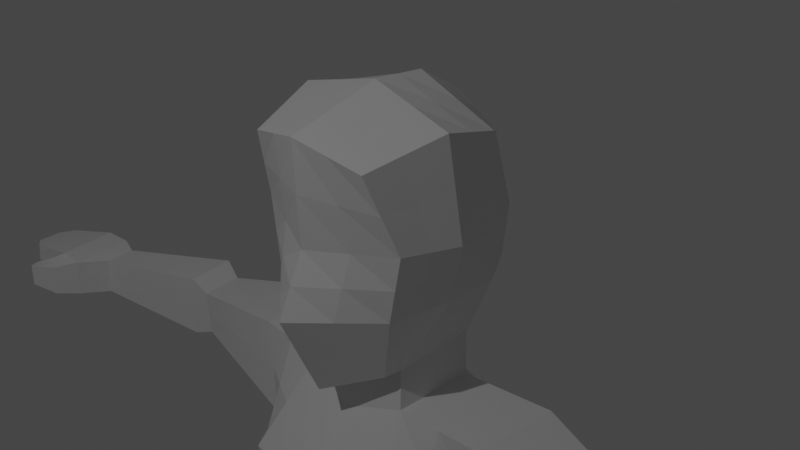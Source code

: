 # Source: Low_Poly_Character.blend  (saved by Blender 2.81.16; exported with 4.5.12 LTS)
import bpy
from mathutils import Matrix  # noqa: F401  (used for matrix-valued properties, if any)

bpy.ops.wm.read_factory_settings(use_empty=True)
scene = bpy.context.scene
scene.name = 'Scene'

# ---- collections
col_collection = bpy.data.collections.new('Collection'); scene.collection.children.link(col_collection)

# ---- materials (node trees are filled in below, after node groups)
mat_material = bpy.data.materials.new('Material')
mat_material.alpha_threshold = 0.0
mat_material.use_transparent_shadow = False
mat_material.line_color = (0.0, 0.0, 0.0, 1.0)

# ---- material node trees
mat_material.use_nodes = True; mat_material.node_tree.nodes.clear()
_N = mat_material.node_tree.nodes; _L = mat_material.node_tree.links
n0 = _N.new('ShaderNodeOutputMaterial'); n0.name = 'Material Output'; n0.location = (300, 300)
n1 = _N.new('ShaderNodeBsdfPrincipled'); n1.name = 'Principled BSDF'; n1.location = (10, 300)
n1.distribution = 'GGX'
n1.subsurface_method = 'BURLEY'
n1.inputs[2].default_value = 0.4
n1.inputs[3].default_value = 1.45
n1.inputs[27].default_value = (0.0, 0.0, 0.0, 1.0)
n1.inputs[28].default_value = 1.0
_L.new(n1.outputs[0], n0.inputs[0])
n0.is_active_output = True

# ---- world
world_world = bpy.data.worlds.new('World'); scene.world = world_world
world_world.use_nodes = True; world_world.node_tree.nodes.clear()
_N = world_world.node_tree.nodes; _L = world_world.node_tree.links
n0 = _N.new('ShaderNodeOutputWorld'); n0.name = 'World Output'; n0.location = (300, 300)
n1 = _N.new('ShaderNodeBackground'); n1.name = 'Background'; n1.location = (10, 300)
n1.inputs[0].default_value = (0.05088, 0.05088, 0.05088, 1.0)
_L.new(n1.outputs[0], n0.inputs[0])
n0.is_active_output = True
world_world.color = (0.05088, 0.05088, 0.05088)
world_world.use_sun_shadow = False
world_world.sun_shadow_jitter_overblur = 0.0

# ---- cameras
cam_camera = bpy.data.cameras.new('Camera')
cam_camera.clip_end = 100.0
cam_camera.ortho_scale = 7.314

# ---- lights
light_light = bpy.data.lights.new('Light', 'POINT')
light_light.transmission_factor = 0.0
light_light.energy = 1000.0
light_light.shadow_soft_size = 0.1
light_light.shadow_maximum_resolution = 0.006
light_light.use_absolute_resolution = True

# ---- meshes
me_cube = bpy.data.meshes.new('Cube')
me_cube.from_pydata([(0.6137, 0.7224, 0.9344), (0.5107, 0.5324, -1.086), (0.747, -1.151, 1.064), (0.5875, -0.7529, -1.287), (0.0, 0.6591, -1.136), (0.0, -1.32, 1.254), (0.0, -1.115, -1.551), (0.0, 0.824, 1.192), (0.7899, 0.7757, 0.1968), (0.7334, 0.7594, -0.3889), (0.954, -0.8786, 0.2351), (0.8245, -0.8983, -0.4992), (0.0, 1.039, 0.2049), (0.0, 1.002, -0.42), (0.0, -1.263, 0.09861), (0.0, -1.564, -0.5772), (0.9439, 0.3269, 1.14), (0.9872, -0.3239, 1.302), (0.5818, -0.5263, -1.312), (0.654, 0.3426, -1.2), (0.0, 0.4808, -1.248), (0.0, -0.7048, -1.467), (0.0, 0.2928, 1.522), (0.0, -0.3045, 1.562), (1.034, 0.2882, -0.3843), (1.034, -0.3045, -0.4102), (1.091, 0.2882, 0.1922), (1.173, -0.3045, 0.2351), (0.6723, -0.6154, -1.705), (0.7446, 0.264, -1.633), (0.0, 0.6429, -1.707), (0.0, -0.794, -1.9), (1.009, -1.213, -2.771), (0.7406, 0.9237, -2.336), (0.0, 0.8216, -2.257), (0.0, -1.372, -2.697), (1.648, -0.5024, -1.745), (1.735, 0.4613, -1.684), (1.421, -0.6266, -2.814), (1.539, 0.5046, -2.9), (0.6292, -0.8222, -5.642), (0.577, 0.7476, -5.642), (0.0, 0.8224, -5.901), (0.0, -0.919, -5.916), (1.206, -0.6202, -5.462), (1.229, 0.5111, -5.462), (1.501, 0.5068, -3.789), (0.7812, 0.8299, -3.789), (0.0, 0.7303, -3.773), (1.458, -0.6245, -3.789), (0.0, -1.325, -3.789), (0.8266, -1.155, -3.789), (5.352, -0.5109, -2.391), (5.384, -0.1313, -2.378), (5.338, -0.5524, -2.855), (5.327, -0.1824, -2.784), (3.293, 0.2608, -2.721), (3.243, -0.2814, -2.692), (3.342, 0.24, -2.136), (3.322, -0.262, -2.162), (3.599, 0.3392, -2.869), (3.645, 0.3258, -2.031), (3.597, -0.2736, -2.066), (3.558, -0.3112, -2.834), (0.5774, -0.9244, -6.78), (0.3951, 1.031, -6.703), (0.0, 1.031, -6.682), (0.0, -0.9227, -6.78), (1.403, -0.6477, -6.53), (1.437, 0.782, -6.476), (0.1142, -0.8792, -7.341), (0.1138, 1.028, -7.131), (0.0, 0.9867, -7.07), (0.0, -0.8906, -7.301), (1.448, -0.647, -7.144), (1.482, 0.7826, -7.09), (0.7136, -0.4651, -11.8), (0.7089, 0.4891, -11.69), (1.558, -0.3387, -11.83), (1.529, 0.3736, -11.7), (0.4256, 0.6592, -9.166), (0.4438, -0.5993, -8.716), (1.4, -0.5171, -8.716), (1.427, 0.4612, -9.179), (0.4445, 0.6615, -9.47), (1.487, 0.5227, -9.486), (0.6093, -0.6763, -9.453), (1.298, -0.6111, -9.453), (0.6655, -0.5274, -12.45), (0.753, 0.6963, -12.41), (1.649, -0.3719, -12.42), (1.529, 0.587, -12.42), (0.6751, -1.037, -11.67), (1.544, -0.9168, -11.68), (0.618, -1.128, -12.44), (1.649, -0.9815, -12.43), (0.7244, -1.593, -11.86), (1.462, -1.498, -11.88), (0.5997, -1.739, -12.44), (1.621, -1.602, -12.43), (0.6828, -0.5504, -12.1), (1.606, -0.4713, -12.09), (0.7337, 0.4766, -11.93), (1.532, 0.3643, -11.94), (0.6239, -1.202, -12.02), (1.599, -1.065, -12.04), (0.6381, -1.78, -12.08), (1.539, -1.656, -12.09), (5.536, -0.8936, -2.349), (5.626, -0.0716, -2.335), (5.54, -0.9202, -2.834), (5.619, -0.04321, -2.803), (5.891, -0.8959, -2.338), (5.997, -0.1157, -2.326), (5.897, -0.8959, -2.748), (5.935, -0.0993, -2.683), (6.729, -0.882, -2.527), (6.782, -0.2749, -2.521), (6.718, -0.9055, -2.76), (6.777, -0.2538, -2.724), (5.72, -1.175, -2.402), (5.719, -1.183, -2.805), (5.994, -1.046, -2.4), (6.022, -1.054, -2.817), (6.082, -1.32, -2.454), (6.081, -1.325, -2.748), (6.178, -1.194, -2.482), (6.219, -1.184, -2.728), (6.956, -0.7638, -2.583), (6.985, -0.4315, -2.579), (6.95, -0.7767, -2.71), (6.953, -0.3418, -2.69), (0.622, 0.6459, -0.7376), (0.706, -0.8256, -0.8933), (0.8671, -0.7373, 1.183), (0.2938, -0.9337, -1.419), (0.3068, 0.7732, 1.063), (0.5824, 0.4375, -1.143), (0.2554, 0.5957, -1.111), (0.3735, -1.236, 1.159), (0.0, 0.8303, -0.7779), (0.0, -0.9097, -1.509), (0.0, -1.339, -1.064), (0.0, -0.8125, 1.408), (0.7018, 0.749, 0.5656), (0.7616, 0.7675, -0.09606), (0.8505, -1.015, 0.6494), (0.8892, -0.8885, -0.1321), (0.0, 0.9316, 0.6985), (0.0, 1.02, -0.1076), (0.0, -1.292, 0.6765), (0.0, -1.414, -0.2393), (0.4123, -1.231, -0.5382), (0.477, -1.071, 0.1668), (0.3667, 0.8805, -0.4045), (0.3949, 0.9074, 0.2009), (0.9294, -0.6014, -0.4547), (1.063, -0.5916, 0.2351), (0.7788, 0.5246, 1.037), (0.9656, 0.001476, 1.221), (0.5847, -0.6396, -1.3), (0.6179, -0.09186, -1.256), (0.0, 0.5699, -1.192), (0.6271, -0.5709, -1.508), (0.0, 0.5584, 1.357), (0.0, -0.00586, 1.542), (0.8838, 0.5238, -0.3866), (1.034, -0.008138, -0.3973), (0.9403, 0.532, 0.1945), (1.132, -0.008138, 0.2136), (1.062, 0.2882, -0.09606), (1.103, -0.3045, -0.08756), (0.8441, 0.3154, -0.7922), (0.808, -0.4154, -0.8612), (0.472, 0.3098, 1.331), (0.4936, -0.3142, 1.432), (1.017, 0.3076, 0.6659), (1.08, -0.3142, 0.7688), (0.327, 0.4117, -1.224), (0.2909, -0.6156, -1.39), (0.7084, -0.1757, -1.669), (0.3723, 0.4535, -1.67), (0.3362, -0.7047, -1.802), (0.6993, 0.3033, -1.416), (0.0, 0.5619, -1.478), (0.0, -0.7494, -1.684), (1.365, 0.5089, -4.625), (0.3703, 0.8726, -2.296), (0.5045, -1.293, -2.734), (0.7426, 0.5939, -1.984), (0.0, 0.7323, -1.982), (0.8407, -0.9145, -2.238), (0.0, -1.083, -2.299), (1.691, -0.02055, -1.715), (1.48, -0.061, -2.857), (1.637, 0.483, -2.292), (1.534, -0.5645, -2.279), (1.215, -0.9201, -2.793), (1.16, -0.5589, -1.725), (1.24, 0.3627, -1.659), (1.14, 0.7142, -2.618), (0.6033, -0.8733, -6.211), (1.333, 0.6465, -5.969), (0.2885, 0.785, -5.771), (0.3146, -0.8706, -5.779), (1.218, -0.05459, -5.462), (0.9175, -0.7212, -5.552), (0.9033, 0.6293, -5.552), (0.7609, 0.8768, -3.062), (0.0, 0.7759, -3.015), (1.332, -0.6224, -4.625), (0.0, -1.122, -4.852), (0.9178, -1.184, -3.28), (1.52, 0.5057, -3.344), (0.6791, 0.7888, -4.715), (0.0, 0.7764, -4.837), (1.439, -0.6256, -3.301), (0.0, -1.348, -3.243), (0.7279, -0.9888, -4.715), (1.143, -0.8899, -3.789), (0.4133, -1.24, -3.789), (1.479, -0.05883, -3.789), (1.141, 0.6684, -3.789), (0.3906, 0.7801, -3.781), (5.368, -0.3211, -2.384), (5.332, -0.3674, -2.819), (5.355, -0.1568, -2.581), (5.345, -0.5316, -2.623), (4.463, 0.07839, -2.826), (2.332, -0.454, -2.753), (4.514, 0.09726, -2.204), (4.474, -0.3923, -2.228), (2.416, 0.3827, -2.81), (3.401, -0.2963, -2.763), (2.538, 0.3507, -1.91), (2.485, -0.3822, -1.953), (3.283, -0.2717, -2.427), (3.332, -0.01099, -2.149), (3.318, 0.2504, -2.428), (3.268, -0.01031, -2.706), (3.446, 0.3, -2.795), (3.493, 0.2829, -2.083), (3.459, -0.2678, -2.114), (4.448, -0.4318, -2.844), (3.577, -0.2924, -2.45), (3.621, 0.0261, -2.048), (3.622, 0.3325, -2.45), (3.578, 0.01396, -2.851), (0.2545, 1.029, -6.917), (1.46, 0.7823, -6.783), (0.1975, 1.031, -6.692), (0.2887, -0.9235, -6.78), (1.42, 0.06717, -6.503), (0.9902, -0.786, -6.655), (0.9162, 0.9064, -6.589), (1.304, -0.6339, -5.996), (0.0, -0.9209, -6.348), (0.4861, 0.8892, -6.172), (0.0, 0.9267, -6.291), (0.114, 0.07422, -7.236), (0.0, 0.04808, -7.186), (0.05692, 1.007, -7.1), (0.05712, -0.8849, -7.321), (1.465, 0.0678, -7.117), (0.7812, -0.7631, -7.243), (0.7981, 0.9051, -7.11), (0.0, 1.009, -6.876), (0.3458, -0.9018, -7.06), (1.426, -0.6473, -6.837), (0.0, -0.9066, -7.04), (0.7112, 0.01201, -11.75), (1.544, 0.01744, -11.76), (1.136, -0.4019, -11.82), (1.119, 0.4314, -11.7), (0.5767, 0.5753, -10.58), (0.279, -0.7393, -8.028), (1.424, -0.5821, -7.93), (1.508, 0.4482, -10.59), (0.2697, 0.8434, -8.148), (0.5266, -0.6378, -9.085), (1.349, -0.5641, -9.085), (1.455, 0.6219, -8.135), (1.414, -0.02796, -8.948), (0.9263, 0.5602, -9.173), (0.9221, -0.5582, -8.716), (0.4347, 0.02995, -8.941), (0.435, 0.6604, -9.318), (1.457, 0.4919, -9.333), (0.6615, -0.5707, -10.63), (1.428, -0.4749, -10.64), (1.392, -0.04418, -9.469), (0.9658, 0.5921, -9.478), (0.9535, -0.6437, -9.453), (0.5269, -0.007387, -9.462), (0.7093, 0.08444, -12.43), (1.589, 0.1076, -12.42), (1.157, -0.4496, -12.44), (1.141, 0.6416, -12.42), (0.6742, -0.5389, -12.28), (1.582, -0.405, -11.96), (0.7433, 0.5864, -12.17), (1.53, 0.4757, -12.18), (1.11, -0.9768, -11.68), (1.134, -1.055, -12.43), (0.6209, -1.165, -12.23), (1.572, -0.9909, -11.86), (0.6944, -0.751, -11.74), (1.551, -0.6277, -11.75), (1.649, -0.6767, -12.42), (0.6418, -0.8275, -12.45), (1.093, -1.546, -11.87), (1.11, -1.67, -12.43), (0.6189, -1.76, -12.26), (1.501, -1.577, -11.98), (1.503, -1.207, -11.78), (1.635, -1.292, -12.43), (0.6088, -1.433, -12.44), (0.6998, -1.315, -11.76), (0.6982, -0.5078, -11.95), (1.628, -0.4216, -12.25), (0.7213, 0.4829, -11.81), (1.53, 0.3689, -11.82), (0.6495, -1.12, -11.85), (1.624, -1.023, -12.23), (0.6813, -1.687, -11.97), (1.58, -1.629, -12.26), (0.631, -1.491, -12.05), (1.089, -1.718, -12.08), (0.6533, -0.8763, -12.06), (1.603, -0.7682, -12.06), (1.569, -1.361, -12.06), (1.569, -0.05353, -12.01), (1.133, 0.4205, -11.94), (0.7082, -0.03689, -12.02), (5.581, -0.4826, -2.342), (5.58, -0.4817, -2.818), (5.622, -0.05741, -2.569), (5.538, -0.9069, -2.591), (5.505, -0.1015, -2.356), (5.473, -0.1128, -2.793), (5.444, -0.7022, -2.37), (5.439, -0.7363, -2.844), (5.944, -0.5058, -2.332), (5.916, -0.4976, -2.716), (5.966, -0.1075, -2.505), (5.894, -0.8959, -2.543), (5.811, -0.09364, -2.331), (5.777, -0.07126, -2.743), (5.713, -0.8947, -2.343), (5.719, -0.908, -2.791), (6.755, -0.5785, -2.524), (6.748, -0.5797, -2.742), (6.779, -0.2644, -2.622), (6.724, -0.8938, -2.643), (6.308, -0.9007, -2.754), (6.31, -0.8889, -2.433), (6.356, -0.1766, -2.704), (6.389, -0.1953, -2.423), (5.72, -1.179, -2.603), (6.008, -1.05, -2.609), (5.857, -1.111, -2.401), (5.871, -1.118, -2.811), (5.959, -0.9751, -2.783), (5.63, -1.051, -2.819), (5.942, -0.9711, -2.369), (5.628, -1.034, -2.375), (6.082, -1.322, -2.601), (6.199, -1.189, -2.605), (6.13, -1.257, -2.468), (6.15, -1.255, -2.738), (5.901, -1.247, -2.428), (6.086, -1.12, -2.441), (5.9, -1.254, -2.776), (6.12, -1.119, -2.773), (6.97, -0.5976, -2.581), (6.951, -0.5593, -2.7), (6.969, -0.3866, -2.635), (6.953, -0.7702, -2.646), (6.883, -0.3532, -2.55), (6.865, -0.2978, -2.707), (6.842, -0.8229, -2.555), (6.834, -0.8411, -2.735), (6.849, -0.5695, -2.721), (6.838, -0.832, -2.645), (6.863, -0.5881, -2.552), (6.961, -0.5784, -2.641), (6.103, -1.12, -2.607), (6.01, -1.187, -2.774), (5.901, -1.251, -2.602), (6.14, -1.256, -2.603), (5.785, -1.003, -2.372), (5.629, -1.043, -2.597), (5.951, -0.9731, -2.576), (5.993, -1.184, -2.435), (6.35, -0.5421, -2.428), (6.373, -0.1859, -2.564), (6.332, -0.5386, -2.729), (6.874, -0.3255, -2.629), (5.748, -0.4896, -2.767), (5.795, -1.013, -2.801), (5.762, -0.4942, -2.337), (6.309, -0.8948, -2.593), (5.456, -0.4245, -2.819), (5.441, -0.7193, -2.607), (5.474, -0.4019, -2.363), (5.794, -0.08245, -2.537), (0.7097, -0.01244, -11.88), (1.126, 0.4259, -11.82), (1.556, -0.01804, -11.89), (1.602, -1.326, -12.24), (1.626, -0.7225, -12.24), (0.6739, -0.8136, -11.9), (1.091, -1.632, -11.98), (0.6654, -1.403, -11.91), (1.101, -1.261, -11.77), (0.6199, -1.462, -12.25), (1.122, -1.362, -12.43), (1.1, -1.694, -12.26), (1.146, -0.7521, -12.43), (0.6475, -0.8519, -12.25), (1.577, -0.698, -11.91), (1.536, -1.284, -11.92), (1.579, 0.02701, -12.22), (1.137, 0.5311, -12.18), (0.7087, 0.02378, -12.22), (1.149, 0.096, -12.43), (0.4808, 0.01128, -9.201), (0.9378, -0.6009, -9.085), (0.9461, 0.5761, -9.325), (1.403, -0.03607, -9.209), (0.2744, 0.05209, -8.088), (0.8517, -0.6607, -7.979), (0.8622, 0.7327, -8.141), (1.44, 0.01992, -8.032), (1.468, -0.01337, -10.62), (1.042, 0.5117, -10.59), (1.045, -0.5228, -10.63), (1.123, -0.6894, -11.75), (1.443, 0.06748, -6.81), (0.8572, 0.9058, -6.85), (0.1729, -0.9042, -7.05), (0.6191, 0.002314, -10.6), (0.05702, 0.06115, -7.211), (0.243, 0.908, -6.232), (1.319, 0.00629, -5.983), (0.9097, 0.7679, -6.071), (0.1272, 1.019, -6.896), (0.8857, -0.7746, -6.949), (3.423, 0.001829, -2.779), (3.47, 0.2915, -2.439), (3.476, 0.007555, -2.099), (3.43, -0.2821, -2.438), (2.374, -0.03565, -2.782), (2.477, 0.3667, -2.36), (2.512, -0.01577, -1.932), (2.408, -0.4181, -2.353), (4.461, -0.412, -2.536), (4.494, -0.1475, -2.216), (4.489, 0.08783, -2.515), (5.489, -0.1071, -2.575), (0.3804, 0.8264, -3.039), (1.14, 0.6913, -3.203), (1.48, -0.05991, -3.323), (0.4589, -1.266, -3.261), (1.179, -0.905, -3.291), (1.03, -0.8056, -4.67), (0.364, -1.055, -4.784), (1.349, -0.05671, -4.625), (0.9539, -0.7536, -6.104), (0.3017, -0.8971, -6.279), (1.2, -0.09813, -1.692), (1.022, 0.6489, -4.67), (1.19, 0.5384, -2.138), (4.455, -0.1767, -2.835), (0.4203, -0.9987, -2.268), (1.187, -0.7395, -2.259), (0.3396, 0.7826, -4.776), (0.3135, -0.6601, -1.596), (0.6632, -0.1338, -1.462), (0.3713, 0.6631, -1.983), (0.3496, 0.4326, -1.447), (0.2912, 0.5037, -1.167), (1.049, -0.003331, 0.7173), (0.8595, 0.5283, 0.6157), (0.4828, -0.002192, 1.382), (0.3894, 0.5415, 1.197), (0.826, -0.05, -0.8267), (0.7331, 0.4807, -0.7649), (1.083, -0.008138, -0.09181), (0.912, 0.5279, -0.09606), (0.9963, -0.5965, -0.1098), (0.757, -0.6205, -0.8772), (0.3808, 0.8939, -0.1018), (0.311, 0.7381, -0.7577), (0.4446, -1.151, -0.1857), (0.353, -1.083, -0.9788), (0.4335, -0.7749, 1.296), (0.4252, -1.153, 0.6629), (0.3509, 0.8403, 0.632), (0.9652, -0.6644, 0.7091), (0.2923, -0.7746, -1.405)], [], [(500, 160, 3, 135), (499, 134, 2, 146), (498, 136, 0, 144), (497, 139, 5, 150), (496, 143, 5, 139), (495, 152, 15, 142), (494, 153, 14, 151), (493, 154, 9, 132), (492, 155, 8, 145), (491, 156, 11, 133), (490, 157, 10, 147), (489, 168, 26, 170), (488, 169, 27, 171), (487, 166, 24, 172), (486, 167, 25, 173), (485, 164, 22, 174), (484, 165, 23, 175), (483, 158, 16, 176), (482, 159, 17, 177), (481, 137, 19, 178), (480, 183, 29, 181), (479, 189, 33, 187), (478, 163, 28, 180), (477, 185, 31, 182), (476, 214, 41, 203), (475, 197, 38, 196), (474, 192, 35, 188), (473, 228, 55, 225), (472, 199, 37, 195), (471, 186, 45, 207), (470, 198, 36, 193), (469, 256, 67, 251), (468, 201, 64, 253), (467, 210, 44, 205), (466, 211, 43, 204), (465, 218, 40, 206), (464, 212, 51, 219), (463, 217, 50, 220), (462, 216, 49, 221), (461, 213, 46, 222), (460, 208, 47, 223), (459, 338, 109, 336), (458, 230, 53, 226), (457, 231, 52, 224), (456, 243, 54, 227), (455, 229, 57, 236), (454, 235, 59, 237), (453, 234, 58, 238), (452, 232, 56, 239), (451, 233, 63, 244), (450, 242, 62, 245), (449, 241, 61, 246), (448, 240, 60, 247), (447, 267, 70, 264), (446, 248, 71, 261), (445, 202, 69, 254), (444, 255, 68, 252), (443, 257, 65, 250), (442, 259, 70, 262), (441, 274, 77, 270), (440, 269, 73, 262), (439, 249, 75, 265), (438, 268, 74, 263), (437, 306, 92, 302), (436, 288, 76, 272), (435, 277, 79, 273), (434, 289, 78, 271), (433, 276, 82, 282), (432, 281, 83, 283), (431, 275, 81, 284), (430, 278, 80, 285), (429, 280, 87, 290), (428, 287, 85, 291), (427, 279, 86, 292), (426, 286, 84, 293), (425, 297, 91, 295), (424, 300, 89, 294), (423, 301, 91, 297), (422, 319, 90, 295), (421, 314, 97, 313), (420, 307, 93, 305), (419, 309, 94, 304), (418, 308, 95, 303), (417, 312, 98, 311), (416, 315, 99, 311), (415, 316, 98, 312), (414, 317, 96, 310), (413, 326, 106, 324), (412, 324, 106, 327), (411, 328, 104, 322), (410, 329, 105, 323), (409, 330, 107, 325), (408, 299, 101, 331), (407, 321, 103, 332), (406, 320, 102, 333), (405, 346, 113, 344), (404, 340, 108, 334), (403, 341, 110, 337), (402, 339, 111, 335), (401, 354, 118, 353), (400, 348, 112, 342), (399, 362, 123, 361), (398, 347, 115, 343), (397, 378, 129, 376), (396, 356, 119, 351), (395, 357, 117, 352), (394, 355, 116, 350), (393, 370, 124, 368), (392, 364, 122, 359), (391, 363, 121, 358), (390, 365, 120, 360), (389, 369, 127, 367), (388, 372, 125, 366), (387, 373, 127, 369), (386, 371, 126, 367), (385, 377, 130, 375), (384, 380, 128, 374), (383, 381, 130, 377), (382, 379, 131, 375), (381, 382, 375, 130), (118, 351, 382, 381), (351, 119, 379, 382), (380, 383, 377, 128), (116, 353, 383, 380), (353, 118, 381, 383), (378, 384, 374, 129), (117, 350, 384, 378), (350, 116, 380, 384), (376, 385, 375, 131), (129, 374, 385, 376), (374, 128, 377, 385), (373, 386, 367, 127), (123, 359, 386, 373), (359, 122, 371, 386), (372, 387, 369, 125), (121, 361, 387, 372), (361, 123, 373, 387), (370, 388, 366, 124), (120, 358, 388, 370), (358, 121, 372, 388), (368, 389, 367, 126), (124, 366, 389, 368), (366, 125, 369, 389), (364, 390, 360, 122), (112, 348, 390, 364), (348, 108, 365, 390), (365, 391, 358, 120), (108, 337, 391, 365), (337, 110, 363, 391), (362, 392, 359, 123), (114, 345, 392, 362), (345, 112, 364, 392), (371, 393, 368, 126), (122, 360, 393, 371), (360, 120, 370, 393), (357, 394, 350, 117), (113, 342, 394, 357), (342, 112, 355, 394), (356, 395, 352, 119), (115, 344, 395, 356), (344, 113, 357, 395), (354, 396, 351, 118), (114, 343, 396, 354), (343, 115, 356, 396), (379, 397, 376, 131), (119, 352, 397, 379), (352, 117, 378, 397), (349, 398, 343, 114), (110, 335, 398, 349), (335, 111, 347, 398), (363, 399, 361, 121), (110, 349, 399, 363), (349, 114, 362, 399), (346, 400, 342, 113), (109, 334, 400, 346), (334, 108, 348, 400), (355, 401, 353, 116), (112, 345, 401, 355), (345, 114, 354, 401), (341, 402, 335, 110), (54, 225, 402, 341), (225, 55, 339, 402), (340, 403, 337, 108), (52, 227, 403, 340), (227, 54, 341, 403), (338, 404, 334, 109), (53, 224, 404, 338), (224, 52, 340, 404), (347, 405, 344, 115), (111, 336, 405, 347), (336, 109, 346, 405), (318, 406, 333, 100), (76, 270, 406, 318), (270, 77, 320, 406), (320, 407, 332, 102), (77, 273, 407, 320), (273, 79, 321, 407), (321, 408, 331, 103), (79, 271, 408, 321), (271, 78, 299, 408), (315, 409, 325, 99), (95, 323, 409, 315), (323, 105, 330, 409), (308, 410, 323, 95), (90, 319, 410, 308), (319, 101, 329, 410), (306, 411, 322, 92), (76, 318, 411, 306), (318, 100, 328, 411), (313, 412, 327, 107), (97, 310, 412, 313), (310, 96, 324, 412), (317, 413, 324, 96), (92, 322, 413, 317), (322, 104, 326, 413), (314, 414, 310, 97), (93, 302, 414, 314), (302, 92, 317, 414), (326, 415, 312, 106), (104, 304, 415, 326), (304, 94, 316, 415), (316, 416, 311, 98), (94, 303, 416, 316), (303, 95, 315, 416), (325, 417, 311, 99), (107, 327, 417, 325), (327, 106, 312, 417), (309, 418, 303, 94), (88, 296, 418, 309), (296, 90, 308, 418), (328, 419, 304, 104), (100, 298, 419, 328), (298, 88, 309, 419), (329, 420, 305, 105), (101, 299, 420, 329), (299, 78, 307, 420), (330, 421, 313, 107), (105, 305, 421, 330), (305, 93, 314, 421), (301, 422, 295, 91), (103, 331, 422, 301), (331, 101, 319, 422), (300, 423, 297, 89), (102, 332, 423, 300), (332, 103, 301, 423), (298, 424, 294, 88), (100, 333, 424, 298), (333, 102, 300, 424), (296, 425, 295, 90), (88, 294, 425, 296), (294, 89, 297, 425), (279, 426, 293, 86), (81, 285, 426, 279), (285, 80, 286, 426), (280, 427, 292, 87), (82, 284, 427, 280), (284, 81, 279, 427), (286, 428, 291, 84), (80, 283, 428, 286), (283, 83, 287, 428), (287, 429, 290, 85), (83, 282, 429, 287), (282, 82, 280, 429), (275, 430, 285, 81), (70, 259, 430, 275), (259, 71, 278, 430), (276, 431, 284, 82), (74, 264, 431, 276), (264, 70, 275, 431), (278, 432, 283, 80), (71, 265, 432, 278), (265, 75, 281, 432), (281, 433, 282, 83), (75, 263, 433, 281), (263, 74, 276, 433), (277, 434, 271, 79), (85, 290, 434, 277), (290, 87, 289, 434), (274, 435, 273, 77), (84, 291, 435, 274), (291, 85, 277, 435), (289, 436, 272, 78), (87, 292, 436, 289), (292, 86, 288, 436), (307, 437, 302, 93), (78, 272, 437, 307), (272, 76, 306, 437), (249, 438, 263, 75), (69, 252, 438, 249), (252, 68, 268, 438), (248, 439, 265, 71), (65, 254, 439, 248), (254, 69, 249, 439), (267, 440, 262, 70), (64, 251, 440, 267), (251, 67, 269, 440), (288, 441, 270, 76), (86, 293, 441, 288), (293, 84, 274, 441), (260, 442, 262, 73), (72, 261, 442, 260), (261, 71, 259, 442), (258, 443, 250, 66), (42, 203, 443, 258), (203, 41, 257, 443), (202, 444, 252, 69), (45, 205, 444, 202), (205, 44, 255, 444), (257, 445, 254, 65), (41, 207, 445, 257), (207, 45, 202, 445), (266, 446, 261, 72), (66, 250, 446, 266), (250, 65, 248, 446), (268, 447, 264, 74), (68, 253, 447, 268), (253, 64, 267, 447), (233, 448, 247, 63), (57, 239, 448, 233), (239, 56, 240, 448), (240, 449, 246, 60), (56, 238, 449, 240), (238, 58, 241, 449), (241, 450, 245, 61), (58, 237, 450, 241), (237, 59, 242, 450), (242, 451, 244, 62), (59, 236, 451, 242), (236, 57, 233, 451), (229, 452, 239, 57), (38, 194, 452, 229), (194, 39, 232, 452), (232, 453, 238, 56), (39, 195, 453, 232), (195, 37, 234, 453), (234, 454, 237, 58), (37, 193, 454, 234), (193, 36, 235, 454), (235, 455, 236, 59), (36, 196, 455, 235), (196, 38, 229, 455), (231, 456, 227, 52), (62, 244, 456, 231), (244, 63, 243, 456), (230, 457, 224, 53), (61, 245, 457, 230), (245, 62, 231, 457), (228, 458, 226, 55), (60, 246, 458, 228), (246, 61, 230, 458), (339, 459, 336, 111), (55, 226, 459, 339), (226, 53, 338, 459), (209, 460, 223, 48), (34, 187, 460, 209), (187, 33, 208, 460), (208, 461, 222, 47), (33, 200, 461, 208), (200, 39, 213, 461), (213, 462, 221, 46), (39, 194, 462, 213), (194, 38, 216, 462), (212, 463, 220, 51), (32, 188, 463, 212), (188, 35, 217, 463), (216, 464, 219, 49), (38, 197, 464, 216), (197, 32, 212, 464), (210, 465, 206, 44), (49, 219, 465, 210), (219, 51, 218, 465), (218, 466, 204, 40), (51, 220, 466, 218), (220, 50, 211, 466), (186, 467, 205, 45), (46, 221, 467, 186), (221, 49, 210, 467), (255, 468, 253, 68), (44, 206, 468, 255), (206, 40, 201, 468), (201, 469, 251, 64), (40, 204, 469, 201), (204, 43, 256, 469), (199, 470, 193, 37), (29, 180, 470, 199), (180, 28, 198, 470), (214, 471, 207, 41), (47, 222, 471, 214), (222, 46, 186, 471), (200, 472, 195, 39), (33, 189, 472, 200), (189, 29, 199, 472), (243, 473, 225, 54), (63, 247, 473, 243), (247, 60, 228, 473), (191, 474, 188, 32), (28, 182, 474, 191), (182, 31, 192, 474), (198, 475, 196, 36), (28, 191, 475, 198), (191, 32, 197, 475), (215, 476, 203, 42), (48, 223, 476, 215), (223, 47, 214, 476), (163, 477, 182, 28), (18, 179, 477, 163), (179, 21, 185, 477), (183, 478, 180, 29), (19, 161, 478, 183), (161, 18, 163, 478), (190, 479, 187, 34), (30, 181, 479, 190), (181, 29, 189, 479), (184, 480, 181, 30), (20, 178, 480, 184), (178, 19, 183, 480), (162, 481, 178, 20), (4, 138, 481, 162), (138, 1, 137, 481), (169, 482, 177, 27), (26, 176, 482, 169), (176, 16, 159, 482), (168, 483, 176, 26), (8, 144, 483, 168), (144, 0, 158, 483), (159, 484, 175, 17), (16, 174, 484, 159), (174, 22, 165, 484), (158, 485, 174, 16), (0, 136, 485, 158), (136, 7, 164, 485), (161, 486, 173, 18), (19, 172, 486, 161), (172, 24, 167, 486), (137, 487, 172, 19), (1, 132, 487, 137), (132, 9, 166, 487), (167, 488, 171, 25), (24, 170, 488, 167), (170, 26, 169, 488), (166, 489, 170, 24), (9, 145, 489, 166), (145, 8, 168, 489), (156, 490, 147, 11), (25, 171, 490, 156), (171, 27, 157, 490), (160, 491, 133, 3), (18, 173, 491, 160), (173, 25, 156, 491), (154, 492, 145, 9), (13, 149, 492, 154), (149, 12, 155, 492), (138, 493, 132, 1), (4, 140, 493, 138), (140, 13, 154, 493), (152, 494, 151, 15), (11, 147, 494, 152), (147, 10, 153, 494), (135, 495, 142, 6), (3, 133, 495, 135), (133, 11, 152, 495), (134, 496, 139, 2), (17, 175, 496, 134), (175, 23, 143, 496), (153, 497, 150, 14), (10, 146, 497, 153), (146, 2, 139, 497), (155, 498, 144, 8), (12, 148, 498, 155), (148, 7, 136, 498), (157, 499, 146, 10), (27, 177, 499, 157), (177, 17, 134, 499), (141, 500, 135, 6), (21, 179, 500, 141), (179, 18, 160, 500)])
_uv = me_cube.uv_layers.new(name='UVMap')
_uv.uv.foreach_set('vector', [0.3125, 0.7083, 0.375, 0.7083, 0.375, 0.75, 0.3125, 0.75, 0.5715, 0.7083, 0.625, 0.7083, 0.625, 0.75, 0.5715, 0.75, 0.5715, 0.4375, 0.625, 0.4375, 0.625, 0.5, 0.5715, 0.5, 0.5715, 0.8125, 0.625, 0.8125, 0.625, 0.875, 0.5715, 0.875, 0.6875, 0.7083, 0.75, 0.7083, 0.75, 0.75, 0.6875, 0.75, 0.4167, 0.8125, 0.4583, 0.8125, 0.4583, 0.875, 0.4167, 0.875, 0.4881, 0.8125, 0.5179, 0.8125, 0.5179, 0.875, 0.4881, 0.875, 0.4167, 0.4375, 0.4583, 0.4375, 0.4583, 0.5, 0.4167, 0.5, 0.4881, 0.4375, 0.5179, 0.4375, 0.5179, 0.5, 0.4881, 0.5, 0.4167, 0.7083, 0.4583, 0.7083, 0.4583, 0.75, 0.4167, 0.75, 0.4881, 0.7083, 0.5179, 0.7083, 0.5179, 0.75, 0.4881, 0.75, 0.4881, 0.5417, 0.5179, 0.5417, 0.5179, 0.5833, 0.4881, 0.5833, 0.4881, 0.625, 0.5179, 0.625, 0.5179, 0.6667, 0.4881, 0.6667, 0.4167, 0.5417, 0.4583, 0.5417, 0.4583, 0.5833, 0.4167, 0.5833, 0.4167, 0.625, 0.4583, 0.625, 0.4583, 0.6667, 0.4167, 0.6667, 0.6875, 0.5417, 0.75, 0.5417, 0.75, 0.5833, 0.6875, 0.5833, 0.6875, 0.625, 0.75, 0.625, 0.75, 0.6667, 0.6875, 0.6667, 0.5715, 0.5417, 0.625, 0.5417, 0.625, 0.5833, 0.5715, 0.5833, 0.5715, 0.625, 0.625, 0.625, 0.625, 0.6667, 0.5715, 0.6667, 0.3125, 0.5417, 0.375, 0.5417, 0.375, 0.5833, 0.3125, 0.5833, 0.3125, 0.5833, 0.375, 0.5833, 0.375, 0.5833, 0.3125, 0.5833, 0.3125, 0.5833, 0.375, 0.5833, 0.375, 0.5833, 0.3125, 0.5833, 0.375, 0.625, 0.375, 0.6667, 0.375, 0.6667, 0.375, 0.625, 0.3125, 0.6667, 0.25, 0.6667, 0.25, 0.6667, 0.3125, 0.6667, 0.3125, 0.5833, 0.375, 0.5833, 0.375, 0.5833, 0.3125, 0.5833, 0.375, 0.6667, 0.375, 0.6667, 0.375, 0.6667, 0.375, 0.6667, 0.3125, 0.6667, 0.25, 0.6667, 0.25, 0.6667, 0.3125, 0.6667, 0.375, 0.625, 0.375, 0.5833, 0.375, 0.5833, 0.375, 0.625, 0.375, 0.5833, 0.375, 0.5833, 0.375, 0.5833, 0.375, 0.5833, 0.375, 0.5833, 0.375, 0.5833, 0.375, 0.5833, 0.375, 0.5833, 0.375, 0.625, 0.375, 0.6667, 0.375, 0.6667, 0.375, 0.625, 0.3125, 0.6667, 0.25, 0.6667, 0.25, 0.6667, 0.3125, 0.6667, 0.375, 0.6667, 0.375, 0.6667, 0.375, 0.6667, 0.375, 0.6667, 0.375, 0.625, 0.375, 0.6667, 0.375, 0.6667, 0.375, 0.625, 0.3125, 0.6667, 0.25, 0.6667, 0.25, 0.6667, 0.3125, 0.6667, 0.375, 0.6667, 0.375, 0.6667, 0.375, 0.6667, 0.375, 0.6667, 0.375, 0.6667, 0.375, 0.6667, 0.375, 0.6667, 0.375, 0.6667, 0.3125, 0.6667, 0.25, 0.6667, 0.25, 0.6667, 0.3125, 0.6667, 0.375, 0.625, 0.375, 0.6667, 0.375, 0.6667, 0.375, 0.625, 0.375, 0.5833, 0.375, 0.5833, 0.375, 0.5833, 0.375, 0.5833, 0.3125, 0.5833, 0.375, 0.5833, 0.375, 0.5833, 0.3125, 0.5833, 0.375, 0.5833, 0.375, 0.5833, 0.375, 0.5833, 0.375, 0.5833, 0.375, 0.5833, 0.375, 0.5833, 0.375, 0.5833, 0.375, 0.5833, 0.375, 0.625, 0.375, 0.6667, 0.375, 0.6667, 0.375, 0.625, 0.375, 0.6667, 0.375, 0.6667, 0.375, 0.6667, 0.375, 0.6667, 0.375, 0.6667, 0.375, 0.6667, 0.375, 0.6667, 0.375, 0.6667, 0.375, 0.625, 0.375, 0.6667, 0.375, 0.6667, 0.375, 0.625, 0.375, 0.5833, 0.375, 0.5833, 0.375, 0.5833, 0.375, 0.5833, 0.375, 0.625, 0.375, 0.5833, 0.375, 0.5833, 0.375, 0.625, 0.375, 0.6667, 0.375, 0.6667, 0.375, 0.6667, 0.375, 0.6667, 0.375, 0.625, 0.375, 0.6667, 0.375, 0.6667, 0.375, 0.625, 0.375, 0.5833, 0.375, 0.5833, 0.375, 0.5833, 0.375, 0.5833, 0.375, 0.625, 0.375, 0.5833, 0.375, 0.5833, 0.375, 0.625, 0.3478, 0.6667, 0.3206, 0.6667, 0.2661, 0.6667, 0.3206, 0.6667, 0.2853, 0.5833, 0.3206, 0.5833, 0.2661, 0.5833, 0.2581, 0.5833, 0.375, 0.5833, 0.375, 0.5833, 0.375, 0.5833, 0.375, 0.5833, 0.375, 0.625, 0.375, 0.6667, 0.375, 0.6667, 0.375, 0.625, 0.3125, 0.5833, 0.375, 0.5833, 0.375, 0.5833, 0.3125, 0.5833, 0.2581, 0.625, 0.2661, 0.625, 0.2661, 0.6667, 0.2581, 0.6667, 0.2661, 0.625, 0.2661, 0.5833, 0.2661, 0.5833, 0.2661, 0.625, 0.2853, 0.6667, 0.25, 0.6667, 0.25, 0.6667, 0.2581, 0.6667, 0.3478, 0.5833, 0.375, 0.5833, 0.375, 0.5833, 0.3206, 0.5833, 0.375, 0.625, 0.375, 0.6667, 0.375, 0.6667, 0.375, 0.625, 0.3206, 0.6667, 0.2661, 0.6667, 0.2661, 0.6667, 0.3206, 0.6667, 0.3206, 0.6667, 0.2661, 0.6667, 0.2661, 0.6667, 0.3206, 0.6667, 0.3206, 0.5833, 0.375, 0.5833, 0.375, 0.5833, 0.3206, 0.5833, 0.375, 0.625, 0.375, 0.6667, 0.375, 0.6667, 0.375, 0.625, 0.375, 0.625, 0.375, 0.6667, 0.375, 0.6667, 0.375, 0.625, 0.3206, 0.5833, 0.375, 0.5833, 0.375, 0.5833, 0.3206, 0.5833, 0.3206, 0.6667, 0.2661, 0.6667, 0.2661, 0.6667, 0.3206, 0.6667, 0.2661, 0.625, 0.2661, 0.5833, 0.2661, 0.5833, 0.2661, 0.625, 0.375, 0.625, 0.375, 0.6667, 0.375, 0.6667, 0.375, 0.625, 0.3206, 0.5833, 0.375, 0.5833, 0.375, 0.5833, 0.3206, 0.5833, 0.3206, 0.6667, 0.2661, 0.6667, 0.2661, 0.6667, 0.3206, 0.6667, 0.2661, 0.625, 0.2661, 0.5833, 0.2661, 0.5833, 0.2661, 0.625, 0.3206, 0.625, 0.3206, 0.5833, 0.375, 0.5833, 0.375, 0.625, 0.2661, 0.625, 0.2661, 0.5833, 0.2661, 0.5833, 0.2661, 0.625, 0.3206, 0.5833, 0.375, 0.5833, 0.375, 0.5833, 0.3206, 0.5833, 0.375, 0.625, 0.375, 0.6667, 0.375, 0.6667, 0.375, 0.625, 0.375, 0.6667, 0.375, 0.6667, 0.375, 0.6667, 0.375, 0.6667, 0.375, 0.6667, 0.375, 0.6667, 0.375, 0.6667, 0.375, 0.6667, 0.2661, 0.6667, 0.2661, 0.6667, 0.2661, 0.6667, 0.2661, 0.6667, 0.3206, 0.6667, 0.375, 0.6667, 0.375, 0.6667, 0.3206, 0.6667, 0.3206, 0.6667, 0.2661, 0.6667, 0.2661, 0.6667, 0.3206, 0.6667, 0.3206, 0.6667, 0.375, 0.6667, 0.375, 0.6667, 0.3206, 0.6667, 0.2661, 0.6667, 0.2661, 0.6667, 0.2661, 0.6667, 0.2661, 0.6667, 0.3206, 0.6667, 0.2661, 0.6667, 0.2661, 0.6667, 0.3206, 0.6667, 0.2661, 0.6667, 0.2661, 0.6667, 0.2661, 0.6667, 0.2661, 0.6667, 0.3206, 0.6667, 0.2661, 0.6667, 0.2661, 0.6667, 0.3206, 0.6667, 0.2661, 0.6667, 0.2661, 0.6667, 0.2661, 0.6667, 0.2661, 0.6667, 0.375, 0.6667, 0.375, 0.6667, 0.375, 0.6667, 0.375, 0.6667, 0.375, 0.6667, 0.375, 0.6667, 0.375, 0.6667, 0.375, 0.6667, 0.375, 0.625, 0.375, 0.6667, 0.375, 0.6667, 0.375, 0.625, 0.3206, 0.5833, 0.375, 0.5833, 0.375, 0.5833, 0.3206, 0.5833, 0.2661, 0.625, 0.2661, 0.5833, 0.2661, 0.5833, 0.2661, 0.625, 0.375, 0.5833, 0.375, 0.5833, 0.375, 0.5833, 0.375, 0.5833, 0.375, 0.625, 0.375, 0.6667, 0.375, 0.6667, 0.375, 0.625, 0.375, 0.6667, 0.375, 0.6667, 0.375, 0.6667, 0.375, 0.6667, 0.375, 0.625, 0.375, 0.5833, 0.375, 0.5833, 0.375, 0.625, 0.375, 0.6667, 0.375, 0.6667, 0.375, 0.6667, 0.375, 0.6667, 0.375, 0.625, 0.375, 0.6667, 0.375, 0.6667, 0.375, 0.625, 0.375, 0.6667, 0.375, 0.6667, 0.375, 0.6667, 0.375, 0.6667, 0.375, 0.625, 0.375, 0.5833, 0.375, 0.5833, 0.375, 0.625, 0.375, 0.5833, 0.375, 0.5833, 0.375, 0.5833, 0.375, 0.5833, 0.375, 0.625, 0.375, 0.5833, 0.375, 0.5833, 0.375, 0.625, 0.375, 0.5833, 0.375, 0.5833, 0.375, 0.5833, 0.375, 0.5833, 0.375, 0.625, 0.375, 0.6667, 0.375, 0.6667, 0.375, 0.625, 0.375, 0.6667, 0.375, 0.6667, 0.375, 0.6667, 0.375, 0.6667, 0.375, 0.6667, 0.375, 0.6667, 0.375, 0.6667, 0.375, 0.6667, 0.375, 0.6667, 0.375, 0.6667, 0.375, 0.6667, 0.375, 0.6667, 0.375, 0.6667, 0.375, 0.6667, 0.375, 0.6667, 0.375, 0.6667, 0.375, 0.6667, 0.375, 0.6667, 0.375, 0.6667, 0.375, 0.6667, 0.375, 0.6667, 0.375, 0.6667, 0.375, 0.6667, 0.375, 0.6667, 0.375, 0.6667, 0.375, 0.6667, 0.375, 0.6667, 0.375, 0.6667, 0.375, 0.6667, 0.375, 0.6667, 0.375, 0.6667, 0.375, 0.6667, 0.375, 0.625, 0.375, 0.6667, 0.375, 0.6667, 0.375, 0.625, 0.375, 0.625, 0.375, 0.6667, 0.375, 0.6667, 0.375, 0.625, 0.375, 0.6667, 0.375, 0.6667, 0.375, 0.6667, 0.375, 0.6667, 0.375, 0.625, 0.375, 0.5833, 0.375, 0.5833, 0.375, 0.625, 0.375, 0.6667, 0.375, 0.625, 0.375, 0.625, 0.375, 0.6667, 0.375, 0.6667, 0.375, 0.625, 0.375, 0.625, 0.375, 0.6667, 0.375, 0.625, 0.375, 0.5833, 0.375, 0.5833, 0.375, 0.625, 0.375, 0.6667, 0.375, 0.6667, 0.375, 0.6667, 0.375, 0.6667, 0.375, 0.6667, 0.375, 0.6667, 0.375, 0.6667, 0.375, 0.6667, 0.375, 0.6667, 0.375, 0.6667, 0.375, 0.6667, 0.375, 0.6667, 0.375, 0.5833, 0.375, 0.625, 0.375, 0.625, 0.375, 0.5833, 0.375, 0.5833, 0.375, 0.625, 0.375, 0.625, 0.375, 0.5833, 0.375, 0.625, 0.375, 0.6667, 0.375, 0.6667, 0.375, 0.625, 0.375, 0.5833, 0.375, 0.625, 0.375, 0.625, 0.375, 0.5833, 0.375, 0.5833, 0.375, 0.625, 0.375, 0.625, 0.375, 0.5833, 0.375, 0.625, 0.375, 0.6667, 0.375, 0.6667, 0.375, 0.625, 0.375, 0.6667, 0.375, 0.6667, 0.375, 0.6667, 0.375, 0.6667, 0.375, 0.6667, 0.375, 0.6667, 0.375, 0.6667, 0.375, 0.6667, 0.375, 0.6667, 0.375, 0.6667, 0.375, 0.6667, 0.375, 0.6667, 0.375, 0.6667, 0.375, 0.6667, 0.375, 0.6667, 0.375, 0.6667, 0.375, 0.6667, 0.375, 0.6667, 0.375, 0.6667, 0.375, 0.6667, 0.375, 0.6667, 0.375, 0.6667, 0.375, 0.6667, 0.375, 0.6667, 0.375, 0.6667, 0.375, 0.6667, 0.375, 0.6667, 0.375, 0.6667, 0.375, 0.6667, 0.375, 0.6667, 0.375, 0.6667, 0.375, 0.6667, 0.375, 0.6667, 0.375, 0.6667, 0.375, 0.6667, 0.375, 0.6667, 0.375, 0.6667, 0.375, 0.6667, 0.375, 0.6667, 0.375, 0.6667, 0.375, 0.6667, 0.375, 0.6667, 0.375, 0.6667, 0.375, 0.6667, 0.375, 0.6667, 0.375, 0.6667, 0.375, 0.6667, 0.375, 0.6667, 0.375, 0.6667, 0.375, 0.6667, 0.375, 0.6667, 0.375, 0.6667, 0.375, 0.6667, 0.375, 0.6667, 0.375, 0.6667, 0.375, 0.6667, 0.375, 0.6667, 0.375, 0.6667, 0.375, 0.6667, 0.375, 0.6667, 0.375, 0.6667, 0.375, 0.6667, 0.375, 0.6667, 0.375, 0.6667, 0.375, 0.6667, 0.375, 0.6667, 0.375, 0.6667, 0.375, 0.6667, 0.375, 0.6667, 0.375, 0.6667, 0.375, 0.6667, 0.375, 0.6667, 0.375, 0.6667, 0.375, 0.6667, 0.375, 0.6667, 0.375, 0.6667, 0.375, 0.6667, 0.375, 0.6667, 0.375, 0.6667, 0.375, 0.6667, 0.375, 0.6667, 0.375, 0.6667, 0.375, 0.6667, 0.375, 0.6667, 0.375, 0.6667, 0.375, 0.6667, 0.375, 0.6667, 0.375, 0.6667, 0.375, 0.6667, 0.375, 0.6667, 0.375, 0.6667, 0.375, 0.6667, 0.375, 0.6667, 0.375, 0.6667, 0.375, 0.6667, 0.375, 0.6667, 0.375, 0.5833, 0.375, 0.625, 0.375, 0.625, 0.375, 0.5833, 0.375, 0.5833, 0.375, 0.625, 0.375, 0.625, 0.375, 0.5833, 0.375, 0.625, 0.375, 0.6667, 0.375, 0.6667, 0.375, 0.625, 0.375, 0.5833, 0.375, 0.5833, 0.375, 0.5833, 0.375, 0.5833, 0.375, 0.5833, 0.375, 0.5833, 0.375, 0.5833, 0.375, 0.5833, 0.375, 0.5833, 0.375, 0.5833, 0.375, 0.5833, 0.375, 0.5833, 0.375, 0.6667, 0.375, 0.625, 0.375, 0.625, 0.375, 0.6667, 0.375, 0.6667, 0.375, 0.625, 0.375, 0.625, 0.375, 0.6667, 0.375, 0.625, 0.375, 0.5833, 0.375, 0.5833, 0.375, 0.625, 0.375, 0.5833, 0.375, 0.5833, 0.375, 0.5833, 0.375, 0.5833, 0.375, 0.5833, 0.375, 0.5833, 0.375, 0.5833, 0.375, 0.5833, 0.375, 0.5833, 0.375, 0.5833, 0.375, 0.5833, 0.375, 0.5833, 0.375, 0.6667, 0.375, 0.625, 0.375, 0.625, 0.375, 0.6667, 0.375, 0.6667, 0.375, 0.625, 0.375, 0.625, 0.375, 0.6667, 0.375, 0.625, 0.375, 0.5833, 0.375, 0.5833, 0.375, 0.625, 0.375, 0.6667, 0.375, 0.6667, 0.375, 0.6667, 0.375, 0.6667, 0.375, 0.6667, 0.375, 0.6667, 0.375, 0.6667, 0.375, 0.6667, 0.375, 0.6667, 0.375, 0.6667, 0.375, 0.6667, 0.375, 0.6667, 0.375, 0.5833, 0.375, 0.625, 0.375, 0.625, 0.375, 0.5833, 0.375, 0.5833, 0.375, 0.625, 0.375, 0.625, 0.375, 0.5833, 0.375, 0.625, 0.375, 0.6667, 0.375, 0.6667, 0.375, 0.625, 0.375, 0.6667, 0.375, 0.6667, 0.375, 0.6667, 0.375, 0.6667, 0.375, 0.6667, 0.375, 0.6667, 0.375, 0.6667, 0.375, 0.6667, 0.375, 0.6667, 0.375, 0.6667, 0.375, 0.6667, 0.375, 0.6667, 0.375, 0.6667, 0.375, 0.625, 0.375, 0.625, 0.375, 0.6667, 0.375, 0.6667, 0.375, 0.625, 0.375, 0.625, 0.375, 0.6667, 0.375, 0.625, 0.375, 0.5833, 0.375, 0.5833, 0.375, 0.625, 0.375, 0.6667, 0.375, 0.6667, 0.375, 0.6667, 0.375, 0.6667, 0.375, 0.6667, 0.375, 0.6667, 0.375, 0.6667, 0.375, 0.6667, 0.375, 0.6667, 0.375, 0.6667, 0.375, 0.6667, 0.375, 0.6667, 0.375, 0.5833, 0.375, 0.625, 0.375, 0.625, 0.375, 0.5833, 0.375, 0.5833, 0.375, 0.625, 0.375, 0.625, 0.375, 0.5833, 0.375, 0.625, 0.375, 0.6667, 0.375, 0.6667, 0.375, 0.625, 0.375, 0.5833, 0.375, 0.5833, 0.375, 0.5833, 0.375, 0.5833, 0.375, 0.5833, 0.375, 0.5833, 0.375, 0.5833, 0.375, 0.5833, 0.375, 0.5833, 0.375, 0.5833, 0.375, 0.5833, 0.375, 0.5833, 0.2661, 0.6667, 0.2661, 0.625, 0.2661, 0.625, 0.2661, 0.6667, 0.2661, 0.6667, 0.2661, 0.625, 0.2661, 0.625, 0.2661, 0.6667, 0.2661, 0.625, 0.2661, 0.5833, 0.2661, 0.5833, 0.2661, 0.625, 0.2661, 0.5833, 0.3206, 0.5833, 0.3206, 0.5833, 0.2661, 0.5833, 0.2661, 0.5833, 0.3206, 0.5833, 0.3206, 0.5833, 0.2661, 0.5833, 0.3206, 0.5833, 0.375, 0.5833, 0.375, 0.5833, 0.3206, 0.5833, 0.375, 0.5833, 0.375, 0.625, 0.375, 0.625, 0.375, 0.5833, 0.375, 0.5833, 0.375, 0.625, 0.375, 0.625, 0.375, 0.5833, 0.375, 0.625, 0.375, 0.6667, 0.375, 0.6667, 0.375, 0.625, 0.375, 0.6667, 0.375, 0.6667, 0.375, 0.6667, 0.375, 0.6667, 0.375, 0.6667, 0.375, 0.6667, 0.375, 0.6667, 0.375, 0.6667, 0.375, 0.6667, 0.375, 0.6667, 0.375, 0.6667, 0.375, 0.6667, 0.375, 0.6667, 0.375, 0.6667, 0.375, 0.6667, 0.375, 0.6667, 0.375, 0.6667, 0.375, 0.6667, 0.375, 0.6667, 0.375, 0.6667, 0.375, 0.6667, 0.375, 0.6667, 0.375, 0.6667, 0.375, 0.6667, 0.2661, 0.6667, 0.2661, 0.6667, 0.2661, 0.6667, 0.2661, 0.6667, 0.2661, 0.6667, 0.2661, 0.6667, 0.2661, 0.6667, 0.2661, 0.6667, 0.2661, 0.6667, 0.2661, 0.6667, 0.2661, 0.6667, 0.2661, 0.6667, 0.375, 0.6667, 0.3206, 0.6667, 0.3206, 0.6667, 0.375, 0.6667, 0.375, 0.6667, 0.3206, 0.6667, 0.3206, 0.6667, 0.375, 0.6667, 0.3206, 0.6667, 0.2661, 0.6667, 0.2661, 0.6667, 0.3206, 0.6667, 0.2661, 0.6667, 0.2661, 0.6667, 0.2661, 0.6667, 0.2661, 0.6667, 0.2661, 0.6667, 0.2661, 0.6667, 0.2661, 0.6667, 0.2661, 0.6667, 0.2661, 0.6667, 0.2661, 0.6667, 0.2661, 0.6667, 0.2661, 0.6667, 0.375, 0.6667, 0.3206, 0.6667, 0.3206, 0.6667, 0.375, 0.6667, 0.375, 0.6667, 0.3206, 0.6667, 0.3206, 0.6667, 0.375, 0.6667, 0.3206, 0.6667, 0.2661, 0.6667, 0.2661, 0.6667, 0.3206, 0.6667, 0.2661, 0.6667, 0.2661, 0.6667, 0.2661, 0.6667, 0.2661, 0.6667, 0.2661, 0.6667, 0.2661, 0.6667, 0.2661, 0.6667, 0.2661, 0.6667, 0.2661, 0.6667, 0.2661, 0.6667, 0.2661, 0.6667, 0.2661, 0.6667, 0.2661, 0.6667, 0.3206, 0.6667, 0.3206, 0.6667, 0.2661, 0.6667, 0.2661, 0.6667, 0.3206, 0.6667, 0.3206, 0.6667, 0.2661, 0.6667, 0.3206, 0.6667, 0.375, 0.6667, 0.375, 0.6667, 0.3206, 0.6667, 0.375, 0.6667, 0.3206, 0.6667, 0.3206, 0.6667, 0.375, 0.6667, 0.375, 0.6667, 0.3206, 0.6667, 0.3206, 0.6667, 0.375, 0.6667, 0.3206, 0.6667, 0.2661, 0.6667, 0.2661, 0.6667, 0.3206, 0.6667, 0.2661, 0.6667, 0.3206, 0.6667, 0.3206, 0.6667, 0.2661, 0.6667, 0.2661, 0.6667, 0.3206, 0.6667, 0.3206, 0.6667, 0.2661, 0.6667, 0.3206, 0.6667, 0.375, 0.6667, 0.375, 0.6667, 0.3206, 0.6667, 0.2661, 0.6667, 0.2661, 0.6667, 0.2661, 0.6667, 0.2661, 0.6667, 0.2661, 0.6667, 0.2661, 0.6667, 0.2661, 0.6667, 0.2661, 0.6667, 0.2661, 0.6667, 0.2661, 0.6667, 0.2661, 0.6667, 0.2661, 0.6667, 0.375, 0.6667, 0.375, 0.6667, 0.375, 0.6667, 0.375, 0.6667, 0.375, 0.6667, 0.375, 0.6667, 0.375, 0.6667, 0.375, 0.6667, 0.375, 0.6667, 0.375, 0.6667, 0.375, 0.6667, 0.375, 0.6667, 0.375, 0.6667, 0.375, 0.6667, 0.375, 0.6667, 0.375, 0.6667, 0.375, 0.6667, 0.375, 0.6667, 0.375, 0.6667, 0.375, 0.6667, 0.375, 0.6667, 0.375, 0.6667, 0.375, 0.6667, 0.375, 0.6667, 0.375, 0.5833, 0.375, 0.625, 0.375, 0.625, 0.375, 0.5833, 0.375, 0.5833, 0.375, 0.625, 0.375, 0.625, 0.375, 0.5833, 0.375, 0.625, 0.375, 0.6667, 0.375, 0.6667, 0.375, 0.625, 0.2661, 0.5833, 0.3206, 0.5833, 0.3206, 0.5833, 0.2661, 0.5833, 0.2661, 0.5833, 0.3206, 0.5833, 0.3206, 0.5833, 0.2661, 0.5833, 0.3206, 0.5833, 0.375, 0.5833, 0.375, 0.5833, 0.3206, 0.5833, 0.2661, 0.6667, 0.2661, 0.625, 0.2661, 0.625, 0.2661, 0.6667, 0.2661, 0.6667, 0.2661, 0.625, 0.2661, 0.625, 0.2661, 0.6667, 0.2661, 0.625, 0.2661, 0.5833, 0.2661, 0.5833, 0.2661, 0.625, 0.3206, 0.6667, 0.3206, 0.625, 0.375, 0.625, 0.375, 0.6667, 0.2661, 0.6667, 0.2661, 0.625, 0.3206, 0.625, 0.3206, 0.6667, 0.2661, 0.625, 0.2661, 0.5833, 0.3206, 0.5833, 0.3206, 0.625, 0.2661, 0.6667, 0.2661, 0.625, 0.2661, 0.625, 0.2661, 0.6667, 0.2661, 0.6667, 0.2661, 0.625, 0.2661, 0.625, 0.2661, 0.6667, 0.2661, 0.625, 0.2661, 0.5833, 0.2661, 0.5833, 0.2661, 0.625, 0.375, 0.6667, 0.3206, 0.6667, 0.3206, 0.6667, 0.375, 0.6667, 0.375, 0.6667, 0.3206, 0.6667, 0.3206, 0.6667, 0.375, 0.6667, 0.3206, 0.6667, 0.2661, 0.6667, 0.2661, 0.6667, 0.3206, 0.6667, 0.2661, 0.5833, 0.3206, 0.5833, 0.3206, 0.5833, 0.2661, 0.5833, 0.2661, 0.5833, 0.3206, 0.5833, 0.3206, 0.5833, 0.2661, 0.5833, 0.3206, 0.5833, 0.375, 0.5833, 0.375, 0.5833, 0.3206, 0.5833, 0.375, 0.5833, 0.375, 0.625, 0.375, 0.625, 0.375, 0.5833, 0.375, 0.5833, 0.375, 0.625, 0.375, 0.625, 0.375, 0.5833, 0.375, 0.625, 0.375, 0.6667, 0.375, 0.6667, 0.375, 0.625, 0.2661, 0.6667, 0.2661, 0.625, 0.2661, 0.625, 0.2661, 0.6667, 0.2661, 0.6667, 0.2661, 0.625, 0.2661, 0.625, 0.2661, 0.6667, 0.2661, 0.625, 0.2661, 0.5833, 0.2661, 0.5833, 0.2661, 0.625, 0.375, 0.6667, 0.3206, 0.6667, 0.3206, 0.6667, 0.375, 0.6667, 0.375, 0.6667, 0.3206, 0.6667, 0.3206, 0.6667, 0.375, 0.6667, 0.3206, 0.6667, 0.2661, 0.6667, 0.2661, 0.6667, 0.3206, 0.6667, 0.2661, 0.5833, 0.3206, 0.5833, 0.3206, 0.5833, 0.2661, 0.5833, 0.2661, 0.5833, 0.3206, 0.5833, 0.3206, 0.5833, 0.2661, 0.5833, 0.3206, 0.5833, 0.375, 0.5833, 0.375, 0.5833, 0.3206, 0.5833, 0.375, 0.5833, 0.375, 0.625, 0.375, 0.625, 0.375, 0.5833, 0.375, 0.5833, 0.375, 0.625, 0.375, 0.625, 0.375, 0.5833, 0.375, 0.625, 0.375, 0.6667, 0.375, 0.6667, 0.375, 0.625, 0.375, 0.5833, 0.375, 0.625, 0.375, 0.625, 0.375, 0.5833, 0.375, 0.5833, 0.375, 0.625, 0.375, 0.625, 0.375, 0.5833, 0.375, 0.625, 0.375, 0.6667, 0.375, 0.6667, 0.375, 0.625, 0.2661, 0.5833, 0.3206, 0.5833, 0.3206, 0.5833, 0.2661, 0.5833, 0.2661, 0.5833, 0.3206, 0.5833, 0.3206, 0.5833, 0.2661, 0.5833, 0.3206, 0.5833, 0.375, 0.5833, 0.375, 0.5833, 0.3206, 0.5833, 0.375, 0.6667, 0.3206, 0.6667, 0.3206, 0.6667, 0.375, 0.6667, 0.375, 0.6667, 0.3206, 0.6667, 0.3206, 0.6667, 0.375, 0.6667, 0.3206, 0.6667, 0.2661, 0.6667, 0.2661, 0.6667, 0.3206, 0.6667, 0.375, 0.6667, 0.3206, 0.6667, 0.3206, 0.6667, 0.375, 0.6667, 0.375, 0.6667, 0.3206, 0.6667, 0.3206, 0.6667, 0.375, 0.6667, 0.3206, 0.6667, 0.2661, 0.6667, 0.2661, 0.6667, 0.3206, 0.6667, 0.375, 0.5833, 0.375, 0.625, 0.375, 0.625, 0.375, 0.5833, 0.375, 0.5833, 0.375, 0.625, 0.375, 0.625, 0.375, 0.5833, 0.375, 0.625, 0.375, 0.6667, 0.375, 0.6667, 0.375, 0.625, 0.3206, 0.5833, 0.3478, 0.5833, 0.3206, 0.5833, 0.2661, 0.5833, 0.375, 0.5833, 0.375, 0.5833, 0.3478, 0.5833, 0.3206, 0.5833, 0.375, 0.5833, 0.375, 0.5833, 0.375, 0.5833, 0.3478, 0.5833, 0.3206, 0.6667, 0.2853, 0.6667, 0.2581, 0.6667, 0.2661, 0.6667, 0.375, 0.6667, 0.3125, 0.6667, 0.2853, 0.6667, 0.3206, 0.6667, 0.3125, 0.6667, 0.25, 0.6667, 0.25, 0.6667, 0.2853, 0.6667, 0.2661, 0.6667, 0.2661, 0.625, 0.2661, 0.625, 0.2661, 0.6667, 0.2661, 0.6667, 0.2661, 0.625, 0.2661, 0.625, 0.2661, 0.6667, 0.2661, 0.625, 0.2661, 0.5833, 0.2661, 0.5833, 0.2661, 0.625, 0.25, 0.625, 0.2581, 0.625, 0.2581, 0.6667, 0.25, 0.6667, 0.25, 0.5833, 0.2581, 0.5833, 0.2581, 0.625, 0.25, 0.625, 0.2581, 0.5833, 0.2661, 0.5833, 0.2661, 0.625, 0.2581, 0.625, 0.25, 0.5833, 0.3125, 0.5833, 0.3125, 0.5833, 0.25, 0.5833, 0.25, 0.5833, 0.3125, 0.5833, 0.3125, 0.5833, 0.25, 0.5833, 0.3125, 0.5833, 0.375, 0.5833, 0.375, 0.5833, 0.3125, 0.5833, 0.375, 0.5833, 0.375, 0.625, 0.375, 0.625, 0.375, 0.5833, 0.375, 0.5833, 0.375, 0.625, 0.375, 0.625, 0.375, 0.5833, 0.375, 0.625, 0.375, 0.6667, 0.375, 0.6667, 0.375, 0.625, 0.375, 0.5833, 0.375, 0.5833, 0.375, 0.5833, 0.375, 0.5833, 0.375, 0.5833, 0.375, 0.5833, 0.375, 0.5833, 0.375, 0.5833, 0.375, 0.5833, 0.375, 0.5833, 0.375, 0.5833, 0.375, 0.5833, 0.25, 0.5833, 0.2853, 0.5833, 0.2581, 0.5833, 0.25, 0.5833, 0.25, 0.5833, 0.3125, 0.5833, 0.2853, 0.5833, 0.25, 0.5833, 0.3125, 0.5833, 0.375, 0.5833, 0.3206, 0.5833, 0.2853, 0.5833, 0.375, 0.6667, 0.3478, 0.6667, 0.3206, 0.6667, 0.375, 0.6667, 0.375, 0.6667, 0.375, 0.6667, 0.3478, 0.6667, 0.375, 0.6667, 0.375, 0.6667, 0.375, 0.6667, 0.3206, 0.6667, 0.3478, 0.6667, 0.375, 0.6667, 0.375, 0.625, 0.375, 0.625, 0.375, 0.6667, 0.375, 0.6667, 0.375, 0.625, 0.375, 0.625, 0.375, 0.6667, 0.375, 0.625, 0.375, 0.5833, 0.375, 0.5833, 0.375, 0.625, 0.375, 0.5833, 0.375, 0.5833, 0.375, 0.5833, 0.375, 0.5833, 0.375, 0.5833, 0.375, 0.5833, 0.375, 0.5833, 0.375, 0.5833, 0.375, 0.5833, 0.375, 0.5833, 0.375, 0.5833, 0.375, 0.5833, 0.375, 0.5833, 0.375, 0.625, 0.375, 0.625, 0.375, 0.5833, 0.375, 0.5833, 0.375, 0.625, 0.375, 0.625, 0.375, 0.5833, 0.375, 0.625, 0.375, 0.6667, 0.375, 0.6667, 0.375, 0.625, 0.375, 0.6667, 0.375, 0.6667, 0.375, 0.6667, 0.375, 0.6667, 0.375, 0.6667, 0.375, 0.6667, 0.375, 0.6667, 0.375, 0.6667, 0.375, 0.6667, 0.375, 0.6667, 0.375, 0.6667, 0.375, 0.6667, 0.375, 0.6667, 0.375, 0.625, 0.375, 0.625, 0.375, 0.6667, 0.375, 0.6667, 0.375, 0.625, 0.375, 0.625, 0.375, 0.6667, 0.375, 0.625, 0.375, 0.5833, 0.375, 0.5833, 0.375, 0.625, 0.375, 0.5833, 0.375, 0.5833, 0.375, 0.5833, 0.375, 0.5833, 0.375, 0.5833, 0.375, 0.5833, 0.375, 0.5833, 0.375, 0.5833, 0.375, 0.5833, 0.375, 0.5833, 0.375, 0.5833, 0.375, 0.5833, 0.375, 0.5833, 0.375, 0.625, 0.375, 0.625, 0.375, 0.5833, 0.375, 0.5833, 0.375, 0.625, 0.375, 0.625, 0.375, 0.5833, 0.375, 0.625, 0.375, 0.6667, 0.375, 0.6667, 0.375, 0.625, 0.375, 0.6667, 0.375, 0.6667, 0.375, 0.6667, 0.375, 0.6667, 0.375, 0.6667, 0.375, 0.6667, 0.375, 0.6667, 0.375, 0.6667, 0.375, 0.6667, 0.375, 0.6667, 0.375, 0.6667, 0.375, 0.6667, 0.375, 0.6667, 0.375, 0.6667, 0.375, 0.6667, 0.375, 0.6667, 0.375, 0.6667, 0.375, 0.6667, 0.375, 0.6667, 0.375, 0.6667, 0.375, 0.6667, 0.375, 0.6667, 0.375, 0.6667, 0.375, 0.6667, 0.375, 0.5833, 0.375, 0.625, 0.375, 0.625, 0.375, 0.5833, 0.375, 0.5833, 0.375, 0.625, 0.375, 0.625, 0.375, 0.5833, 0.375, 0.625, 0.375, 0.6667, 0.375, 0.6667, 0.375, 0.625, 0.375, 0.5833, 0.375, 0.5833, 0.375, 0.5833, 0.375, 0.5833, 0.375, 0.5833, 0.375, 0.5833, 0.375, 0.5833, 0.375, 0.5833, 0.375, 0.5833, 0.375, 0.5833, 0.375, 0.5833, 0.375, 0.5833, 0.375, 0.5833, 0.375, 0.5833, 0.375, 0.5833, 0.375, 0.5833, 0.375, 0.5833, 0.375, 0.5833, 0.375, 0.5833, 0.375, 0.5833, 0.375, 0.5833, 0.375, 0.5833, 0.375, 0.5833, 0.375, 0.5833, 0.25, 0.5833, 0.3125, 0.5833, 0.3125, 0.5833, 0.25, 0.5833, 0.25, 0.5833, 0.3125, 0.5833, 0.3125, 0.5833, 0.25, 0.5833, 0.3125, 0.5833, 0.375, 0.5833, 0.375, 0.5833, 0.3125, 0.5833, 0.375, 0.5833, 0.375, 0.5833, 0.375, 0.5833, 0.375, 0.5833, 0.375, 0.5833, 0.375, 0.5833, 0.375, 0.5833, 0.375, 0.5833, 0.375, 0.5833, 0.375, 0.5833, 0.375, 0.5833, 0.375, 0.5833, 0.375, 0.5833, 0.375, 0.625, 0.375, 0.625, 0.375, 0.5833, 0.375, 0.5833, 0.375, 0.625, 0.375, 0.625, 0.375, 0.5833, 0.375, 0.625, 0.375, 0.6667, 0.375, 0.6667, 0.375, 0.625, 0.375, 0.6667, 0.3125, 0.6667, 0.3125, 0.6667, 0.375, 0.6667, 0.375, 0.6667, 0.3125, 0.6667, 0.3125, 0.6667, 0.375, 0.6667, 0.3125, 0.6667, 0.25, 0.6667, 0.25, 0.6667, 0.3125, 0.6667, 0.375, 0.6667, 0.375, 0.6667, 0.375, 0.6667, 0.375, 0.6667, 0.375, 0.6667, 0.375, 0.6667, 0.375, 0.6667, 0.375, 0.6667, 0.375, 0.6667, 0.375, 0.6667, 0.375, 0.6667, 0.375, 0.6667, 0.375, 0.6667, 0.375, 0.6667, 0.375, 0.6667, 0.375, 0.6667, 0.375, 0.6667, 0.375, 0.6667, 0.375, 0.6667, 0.375, 0.6667, 0.375, 0.6667, 0.375, 0.6667, 0.375, 0.6667, 0.375, 0.6667, 0.375, 0.6667, 0.3125, 0.6667, 0.3125, 0.6667, 0.375, 0.6667, 0.375, 0.6667, 0.3125, 0.6667, 0.3125, 0.6667, 0.375, 0.6667, 0.3125, 0.6667, 0.25, 0.6667, 0.25, 0.6667, 0.3125, 0.6667, 0.375, 0.5833, 0.375, 0.625, 0.375, 0.625, 0.375, 0.5833, 0.375, 0.5833, 0.375, 0.625, 0.375, 0.625, 0.375, 0.5833, 0.375, 0.625, 0.375, 0.6667, 0.375, 0.6667, 0.375, 0.625, 0.375, 0.6667, 0.375, 0.6667, 0.375, 0.6667, 0.375, 0.6667, 0.375, 0.6667, 0.375, 0.6667, 0.375, 0.6667, 0.375, 0.6667, 0.375, 0.6667, 0.375, 0.6667, 0.375, 0.6667, 0.375, 0.6667, 0.375, 0.6667, 0.3125, 0.6667, 0.3125, 0.6667, 0.375, 0.6667, 0.375, 0.6667, 0.3125, 0.6667, 0.3125, 0.6667, 0.375, 0.6667, 0.3125, 0.6667, 0.25, 0.6667, 0.25, 0.6667, 0.3125, 0.6667, 0.375, 0.5833, 0.375, 0.625, 0.375, 0.625, 0.375, 0.5833, 0.375, 0.5833, 0.375, 0.625, 0.375, 0.625, 0.375, 0.5833, 0.375, 0.625, 0.375, 0.6667, 0.375, 0.6667, 0.375, 0.625, 0.375, 0.5833, 0.375, 0.5833, 0.375, 0.5833, 0.375, 0.5833, 0.375, 0.5833, 0.375, 0.5833, 0.375, 0.5833, 0.375, 0.5833, 0.375, 0.5833, 0.375, 0.5833, 0.375, 0.5833, 0.375, 0.5833, 0.375, 0.5833, 0.375, 0.5833, 0.375, 0.5833, 0.375, 0.5833, 0.375, 0.5833, 0.375, 0.5833, 0.375, 0.5833, 0.375, 0.5833, 0.375, 0.5833, 0.375, 0.5833, 0.375, 0.5833, 0.375, 0.5833, 0.375, 0.6667, 0.375, 0.625, 0.375, 0.625, 0.375, 0.6667, 0.375, 0.6667, 0.375, 0.625, 0.375, 0.625, 0.375, 0.6667, 0.375, 0.625, 0.375, 0.5833, 0.375, 0.5833, 0.375, 0.625, 0.375, 0.6667, 0.3125, 0.6667, 0.3125, 0.6667, 0.375, 0.6667, 0.375, 0.6667, 0.3125, 0.6667, 0.3125, 0.6667, 0.375, 0.6667, 0.3125, 0.6667, 0.25, 0.6667, 0.25, 0.6667, 0.3125, 0.6667, 0.375, 0.6667, 0.375, 0.6667, 0.375, 0.6667, 0.375, 0.6667, 0.375, 0.6667, 0.375, 0.6667, 0.375, 0.6667, 0.375, 0.6667, 0.375, 0.6667, 0.375, 0.6667, 0.375, 0.6667, 0.375, 0.6667, 0.25, 0.5833, 0.3125, 0.5833, 0.3125, 0.5833, 0.25, 0.5833, 0.25, 0.5833, 0.3125, 0.5833, 0.3125, 0.5833, 0.25, 0.5833, 0.3125, 0.5833, 0.375, 0.5833, 0.375, 0.5833, 0.3125, 0.5833, 0.375, 0.6667, 0.3125, 0.6667, 0.3125, 0.6667, 0.375, 0.6667, 0.375, 0.6667, 0.3125, 0.6667, 0.3125, 0.6667, 0.375, 0.6667, 0.3125, 0.6667, 0.25, 0.6667, 0.25, 0.6667, 0.3125, 0.6667, 0.375, 0.5833, 0.375, 0.625, 0.375, 0.625, 0.375, 0.5833, 0.375, 0.5833, 0.375, 0.625, 0.375, 0.625, 0.375, 0.5833, 0.375, 0.625, 0.375, 0.6667, 0.375, 0.6667, 0.375, 0.625, 0.25, 0.5833, 0.3125, 0.5833, 0.3125, 0.5833, 0.25, 0.5833, 0.25, 0.5833, 0.3125, 0.5833, 0.3125, 0.5833, 0.25, 0.5833, 0.3125, 0.5833, 0.375, 0.5833, 0.375, 0.5833, 0.3125, 0.5833, 0.25, 0.5833, 0.3125, 0.5833, 0.3125, 0.5833, 0.25, 0.5833, 0.25, 0.5833, 0.3125, 0.5833, 0.3125, 0.5833, 0.25, 0.5833, 0.3125, 0.5833, 0.375, 0.5833, 0.375, 0.5833, 0.3125, 0.5833, 0.25, 0.5417, 0.3125, 0.5417, 0.3125, 0.5833, 0.25, 0.5833, 0.25, 0.5, 0.3125, 0.5, 0.3125, 0.5417, 0.25, 0.5417, 0.3125, 0.5, 0.375, 0.5, 0.375, 0.5417, 0.3125, 0.5417, 0.5179, 0.625, 0.5715, 0.625, 0.5715, 0.6667, 0.5179, 0.6667, 0.5179, 0.5833, 0.5715, 0.5833, 0.5715, 0.625, 0.5179, 0.625, 0.5715, 0.5833, 0.625, 0.5833, 0.625, 0.625, 0.5715, 0.625, 0.5179, 0.5417, 0.5715, 0.5417, 0.5715, 0.5833, 0.5179, 0.5833, 0.5179, 0.5, 0.5715, 0.5, 0.5715, 0.5417, 0.5179, 0.5417, 0.5715, 0.5, 0.625, 0.5, 0.625, 0.5417, 0.5715, 0.5417, 0.625, 0.625, 0.6875, 0.625, 0.6875, 0.6667, 0.625, 0.6667, 0.625, 0.5833, 0.6875, 0.5833, 0.6875, 0.625, 0.625, 0.625, 0.6875, 0.5833, 0.75, 0.5833, 0.75, 0.625, 0.6875, 0.625, 0.625, 0.5417, 0.6875, 0.5417, 0.6875, 0.5833, 0.625, 0.5833, 0.625, 0.5, 0.6875, 0.5, 0.6875, 0.5417, 0.625, 0.5417, 0.6875, 0.5, 0.75, 0.5, 0.75, 0.5417, 0.6875, 0.5417, 0.375, 0.625, 0.4167, 0.625, 0.4167, 0.6667, 0.375, 0.6667, 0.375, 0.5833, 0.4167, 0.5833, 0.4167, 0.625, 0.375, 0.625, 0.4167, 0.5833, 0.4583, 0.5833, 0.4583, 0.625, 0.4167, 0.625, 0.375, 0.5417, 0.4167, 0.5417, 0.4167, 0.5833, 0.375, 0.5833, 0.375, 0.5, 0.4167, 0.5, 0.4167, 0.5417, 0.375, 0.5417, 0.4167, 0.5, 0.4583, 0.5, 0.4583, 0.5417, 0.4167, 0.5417, 0.4583, 0.625, 0.4881, 0.625, 0.4881, 0.6667, 0.4583, 0.6667, 0.4583, 0.5833, 0.4881, 0.5833, 0.4881, 0.625, 0.4583, 0.625, 0.4881, 0.5833, 0.5179, 0.5833, 0.5179, 0.625, 0.4881, 0.625, 0.4583, 0.5417, 0.4881, 0.5417, 0.4881, 0.5833, 0.4583, 0.5833, 0.4583, 0.5, 0.4881, 0.5, 0.4881, 0.5417, 0.4583, 0.5417, 0.4881, 0.5, 0.5179, 0.5, 0.5179, 0.5417, 0.4881, 0.5417, 0.4583, 0.7083, 0.4881, 0.7083, 0.4881, 0.75, 0.4583, 0.75, 0.4583, 0.6667, 0.4881, 0.6667, 0.4881, 0.7083, 0.4583, 0.7083, 0.4881, 0.6667, 0.5179, 0.6667, 0.5179, 0.7083, 0.4881, 0.7083, 0.375, 0.7083, 0.4167, 0.7083, 0.4167, 0.75, 0.375, 0.75, 0.375, 0.6667, 0.4167, 0.6667, 0.4167, 0.7083, 0.375, 0.7083, 0.4167, 0.6667, 0.4583, 0.6667, 0.4583, 0.7083, 0.4167, 0.7083, 0.4583, 0.4375, 0.4881, 0.4375, 0.4881, 0.5, 0.4583, 0.5, 0.4583, 0.375, 0.4881, 0.375, 0.4881, 0.4375, 0.4583, 0.4375, 0.4881, 0.375, 0.5179, 0.375, 0.5179, 0.4375, 0.4881, 0.4375, 0.375, 0.4375, 0.4167, 0.4375, 0.4167, 0.5, 0.375, 0.5, 0.375, 0.375, 0.4167, 0.375, 0.4167, 0.4375, 0.375, 0.4375, 0.4167, 0.375, 0.4583, 0.375, 0.4583, 0.4375, 0.4167, 0.4375, 0.4583, 0.8125, 0.4881, 0.8125, 0.4881, 0.875, 0.4583, 0.875, 0.4583, 0.75, 0.4881, 0.75, 0.4881, 0.8125, 0.4583, 0.8125, 0.4881, 0.75, 0.5179, 0.75, 0.5179, 0.8125, 0.4881, 0.8125, 0.375, 0.8125, 0.4167, 0.8125, 0.4167, 0.875, 0.375, 0.875, 0.375, 0.75, 0.4167, 0.75, 0.4167, 0.8125, 0.375, 0.8125, 0.4167, 0.75, 0.4583, 0.75, 0.4583, 0.8125, 0.4167, 0.8125, 0.625, 0.7083, 0.6875, 0.7083, 0.6875, 0.75, 0.625, 0.75, 0.625, 0.6667, 0.6875, 0.6667, 0.6875, 0.7083, 0.625, 0.7083, 0.6875, 0.6667, 0.75, 0.6667, 0.75, 0.7083, 0.6875, 0.7083, 0.5179, 0.8125, 0.5715, 0.8125, 0.5715, 0.875, 0.5179, 0.875, 0.5179, 0.75, 0.5715, 0.75, 0.5715, 0.8125, 0.5179, 0.8125, 0.5715, 0.75, 0.625, 0.75, 0.625, 0.8125, 0.5715, 0.8125, 0.5179, 0.4375, 0.5715, 0.4375, 0.5715, 0.5, 0.5179, 0.5, 0.5179, 0.375, 0.5715, 0.375, 0.5715, 0.4375, 0.5179, 0.4375, 0.5715, 0.375, 0.625, 0.375, 0.625, 0.4375, 0.5715, 0.4375, 0.5179, 0.7083, 0.5715, 0.7083, 0.5715, 0.75, 0.5179, 0.75, 0.5179, 0.6667, 0.5715, 0.6667, 0.5715, 0.7083, 0.5179, 0.7083, 0.5715, 0.6667, 0.625, 0.6667, 0.625, 0.7083, 0.5715, 0.7083, 0.25, 0.7083, 0.3125, 0.7083, 0.3125, 0.75, 0.25, 0.75, 0.25, 0.6667, 0.3125, 0.6667, 0.3125, 0.7083, 0.25, 0.7083, 0.3125, 0.6667, 0.375, 0.6667, 0.375, 0.7083, 0.3125, 0.7083])
me_cube.materials.append(mat_material)
me_cube.use_remesh_preserve_volume = False
me_cube.use_remesh_preserve_attributes = False
me_cube.use_mirror_vertex_groups = False
me_cube.update()
arm_armature = bpy.data.armatures.new('Armature')  # bones are not reproduced

# ---- objects
ob_cube = bpy.data.objects.new('Cube', me_cube)
ob_light = bpy.data.objects.new('Light', light_light)
ob_camera = bpy.data.objects.new('Camera', cam_camera)
ob_armature = bpy.data.objects.new('Armature', arm_armature)

# ---- transforms, parenting, visibility, modifiers, constraints
ob_cube.parent = ob_armature
ob_cube.matrix_parent_inverse = Matrix(((1.0, -0.0, 0.0, 0.001987), (-0.0, 1.0, -0.0, 0.9292), (-0.0, -0.0, 1.0, 5.86), (-0.0, 0.0, -0.0, 1.0)))
ob_cube.location = (0.0, 0.0, 0.0)
ob_cube.lock_rotations_4d = False
ob_cube.empty_display_type = 'ARROWS'
ob_cube.lineart.crease_threshold = 0.0
_vg = ob_cube.vertex_groups.new(name='Hips')
for _i, _w in zip([40, 41, 42, 43, 44, 45, 64, 65, 66, 67, 68, 69, 70, 71, 72, 73, 74, 75, 186, 201, 202, 203, 204, 205, 206, 207, 210, 211, 214, 215, 218, 248, 249, 250, 251, 252, 253, 254, 255, 256, 257, 258, 259, 260, 261, 262, 263, 264, 265, 266, 267, 268, 269, 275, 278, 430, 431, 432, 438, 439, 440, 442, 443, 444, 445, 446, 447, 465, 466, 467, 468, 469, 471, 476], [0.175, 0.1946, 0.3938, 0.2686, 0.1496, 0.1568, 0.5032, 0.5661, 0.6428, 0.6312, 0.1874, 0.1884, 0.6243, 0.6393, 0.6546, 0.6392, 0.07244, 0.08208, 0.03711, 0.5047, 0.3545, 0.2539, 0.2105, 0.15, 0.1595, 0.1725, 0.02893, 0.03214, 0.03386, 0.02548, 0.01475, 0.6047, 0.1259, 0.626, 0.6089, 0.152, 0.2564, 0.2643, 0.3672, 0.5425, 0.5272, 0.6061, 0.8965, 0.9758, 0.6494, 0.636, 0.0285, 0.1696, 0.1914, 0.6487, 0.5607, 0.1194, 0.6436, 0.1304, 0.1068, 0.08767, 0.02394, 0.01599, 0.08114, 0.2257, 0.6246, 0.9444, 0.5838, 0.3577, 0.4131, 0.6383, 0.2104, 0.02512, 0.008934, 0.03725, 0.4129, 0.5491, 0.03943, 0.02914]): _vg.add([_i], _w, 'REPLACE')
_vg = ob_cube.vertex_groups.new(name='Waist')
for _i, _w in zip([40, 41, 42, 43, 44, 45, 46, 47, 48, 49, 50, 51, 64, 65, 66, 67, 68, 69, 71, 72, 73, 75, 186, 201, 202, 203, 204, 205, 206, 207, 209, 210, 211, 212, 213, 214, 215, 216, 217, 218, 219, 220, 221, 222, 223, 248, 249, 250, 251, 252, 253, 254, 255, 256, 257, 258, 261, 262, 265, 266, 267, 268, 269, 438, 439, 440, 443, 444, 445, 446, 447, 461, 462, 463, 464, 465, 466, 467, 468, 469, 471, 476], [0.5742, 0.6087, 0.4977, 0.5519, 0.4987, 0.5072, 0.06788, 0.08588, 0.09802, 0.06148, 0.09999, 0.07074, 0.09061, 0.08956, 0.1048, 0.1268, 0.09887, 0.105, 0.008942, 0.01846, 0.009127, 0.007703, 0.1957, 0.239, 0.2424, 0.6064, 0.5968, 0.5059, 0.5354, 0.5542, 0.003092, 0.1755, 0.428, 0.01836, 0.01333, 0.3555, 0.65, 0.01098, 0.04019, 0.2577, 0.0649, 0.08733, 0.0622, 0.07604, 0.09478, 0.05577, 0.05845, 0.09617, 0.1044, 0.09207, 0.09346, 0.1016, 0.2397, 0.2693, 0.2426, 0.2162, 0.01399, 0.0046, 0.00922, 0.06521, 0.05304, 0.05248, 0.07203, 0.03972, 0.05844, 0.06102, 0.2302, 0.2317, 0.2548, 0.06016, 0.05056, 0.001844, 0.01001, 0.02783, 0.01391, 0.2032, 0.3959, 0.1746, 0.2401, 0.251, 0.2513, 0.5773]): _vg.add([_i], _w, 'REPLACE')
_vg = ob_cube.vertex_groups.new(name='Chest')
for _i, _w in zip([1, 3, 4, 6, 13, 15, 18, 19, 20, 21, 28, 29, 30, 31, 32, 33, 34, 35, 36, 38, 39, 40, 41, 42, 43, 44, 45, 46, 47, 48, 49, 50, 51, 68, 69, 132, 133, 135, 137, 138, 140, 141, 142, 160, 161, 162, 163, 172, 173, 178, 179, 180, 181, 182, 183, 184, 185, 186, 187, 188, 189, 190, 191, 192, 193, 194, 196, 197, 198, 199, 200, 201, 202, 203, 204, 205, 206, 207, 208, 209, 210, 211, 212, 213, 214, 215, 216, 217, 218, 219, 220, 221, 222, 223, 229, 252, 253, 255, 256, 257, 444, 445, 460, 461, 462, 463, 464, 465, 466, 467, 468, 469, 470, 471, 474, 475, 476, 477, 478, 479, 480, 481, 486, 487, 491, 493, 495, 500], [0.0767, 0.1014, 0.09607, 0.1256, 0.002384, 0.009482, 0.1457, 0.1049, 0.1439, 0.2516, 0.4831, 0.3242, 0.3824, 0.6096, 0.7061, 0.08166, 0.402, 0.822, 0.07815, 0.2801, 0.09535, 0.1617, 0.09689, 0.008897, 0.09835, 0.2244, 0.1904, 0.5945, 0.6386, 0.7038, 0.7359, 0.8316, 0.8266, 0.02105, 0.01034, 0.02371, 0.03586, 0.1136, 0.08933, 0.085, 0.04554, 0.169, 0.05617, 0.12, 0.109, 0.118, 0.2799, 0.02903, 0.03691, 0.1241, 0.1849, 0.3879, 0.3924, 0.5829, 0.1895, 0.2426, 0.3969, 0.6351, 0.189, 0.8067, 0.1136, 0.4051, 0.5986, 0.7562, 0.01877, 0.1497, 0.1363, 0.5557, 0.2152, 0.07316, 0.05198, 0.06067, 0.0764, 0.05747, 0.117, 0.2008, 0.1929, 0.1458, 0.2133, 0.4963, 0.6978, 0.5068, 0.793, 0.3202, 0.5138, 0.2518, 0.6075, 0.8534, 0.6662, 0.7879, 0.8404, 0.6684, 0.6042, 0.6823, 0.01617, 0.01539, 0.006558, 0.0932, 0.04993, 0.0154, 0.08735, 0.05629, 0.2992, 0.2357, 0.4915, 0.8487, 0.7145, 0.6945, 0.5493, 0.6726, 0.07796, 0.05021, 0.1302, 0.5936, 0.7383, 0.3167, 0.314, 0.3251, 0.2109, 0.2271, 0.2131, 0.1028, 0.03212, 0.02714, 0.03965, 0.03419, 0.04804, 0.1475]): _vg.add([_i], _w, 'REPLACE')
_vg = ob_cube.vertex_groups.new(name='Neck')
for _i, _w in zip([1, 3, 4, 6, 13, 18, 19, 20, 21, 28, 29, 30, 31, 34, 35, 132, 133, 135, 137, 138, 140, 141, 142, 154, 160, 161, 162, 163, 172, 173, 178, 179, 180, 181, 182, 183, 184, 185, 189, 190, 191, 192, 198, 199, 470, 474, 477, 478, 479, 480, 481, 486, 487, 491, 493, 495, 500], [0.09644, 0.08705, 0.1086, 0.08945, 0.01183, 0.1315, 0.1349, 0.1569, 0.1649, 0.1283, 0.1271, 0.1448, 0.1403, 0.02786, 0.01385, 0.04114, 0.02618, 0.08721, 0.1139, 0.1041, 0.05571, 0.1165, 0.03483, 0.004955, 0.1058, 0.1373, 0.131, 0.2419, 0.048, 0.04021, 0.1612, 0.1561, 0.1486, 0.1478, 0.1461, 0.2457, 0.2441, 0.2391, 0.0219, 0.07564, 0.03181, 0.06441, 0.04678, 0.002551, 0.0349, 0.05365, 0.282, 0.2706, 0.06015, 0.2933, 0.1294, 0.04789, 0.04595, 0.0349, 0.05094, 0.0284, 0.1167]): _vg.add([_i], _w, 'REPLACE')
_vg = ob_cube.vertex_groups.new(name='Head')
for _i, _w in zip([0, 1, 2, 3, 4, 5, 6, 7, 8, 9, 10, 11, 12, 13, 14, 15, 16, 17, 18, 19, 20, 21, 22, 23, 24, 25, 26, 27, 28, 29, 30, 31, 34, 35, 132, 133, 134, 135, 136, 137, 138, 139, 140, 141, 142, 143, 144, 145, 146, 147, 148, 149, 150, 151, 152, 153, 154, 155, 156, 157, 158, 159, 160, 161, 162, 163, 164, 165, 166, 167, 168, 169, 170, 171, 172, 173, 174, 175, 176, 177, 178, 179, 180, 181, 182, 183, 184, 185, 187, 188, 189, 190, 191, 192, 198, 199, 470, 474, 475, 477, 478, 479, 480, 481, 482, 483, 484, 485, 486, 487, 488, 489, 490, 491, 492, 493, 494, 495, 496, 497, 498, 499, 500], [0.9914, 0.7614, 0.9961, 0.7761, 0.7223, 0.9965, 0.7604, 0.9933, 0.9757, 0.9399, 0.9864, 0.9527, 0.9675, 0.9224, 0.9801, 0.9397, 0.9947, 0.997, 0.6598, 0.6619, 0.5915, 0.5435, 0.9977, 0.9997, 0.9463, 0.9528, 0.9797, 0.9846, 0.1809, 0.1849, 0.1942, 0.1812, 0.05137, 0.03258, 0.887, 0.9027, 0.9969, 0.7733, 0.9925, 0.7171, 0.7446, 0.9967, 0.8595, 0.6841, 0.8883, 0.9986, 0.9857, 0.962, 0.9932, 0.9749, 0.9844, 0.9502, 0.9921, 0.9631, 0.9502, 0.9857, 0.9316, 0.9728, 0.9521, 0.9857, 0.9934, 0.9961, 0.7278, 0.6766, 0.6621, 0.3574, 0.9958, 0.999, 0.9417, 0.9488, 0.9778, 0.9824, 0.9672, 0.9733, 0.8787, 0.8879, 0.9968, 0.9987, 0.9901, 0.9935, 0.6176, 0.616, 0.2052, 0.1789, 0.179, 0.3722, 0.3349, 0.3103, 0.01161, 0.009868, 0.04705, 0.1003, 0.05503, 0.08331, 0.06775, 0.02534, 0.05957, 0.06813, 0.01087, 0.3279, 0.3726, 0.07673, 0.3324, 0.6877, 0.9921, 0.9882, 0.9981, 0.9951, 0.8809, 0.8811, 0.9702, 0.9643, 0.9742, 0.8926, 0.9572, 0.8736, 0.9727, 0.8982, 0.9982, 0.9935, 0.9856, 0.9937, 0.7022]): _vg.add([_i], _w, 'REPLACE')
_vg = ob_cube.vertex_groups.new(name='Shoulder.R')
for _i, _w in zip([1, 3, 4, 18, 19, 20, 21, 28, 29, 30, 31, 32, 33, 34, 35, 36, 37, 38, 39, 46, 47, 48, 49, 50, 51, 132, 137, 138, 140, 160, 161, 162, 163, 172, 178, 179, 180, 181, 182, 183, 184, 185, 186, 187, 188, 189, 190, 191, 192, 193, 194, 195, 196, 197, 198, 199, 200, 208, 209, 210, 212, 213, 214, 215, 216, 217, 219, 220, 221, 222, 223, 229, 232, 235, 452, 455, 460, 461, 462, 463, 464, 465, 467, 470, 471, 472, 474, 475, 476, 477, 478, 479, 480, 481, 487, 493], [0.05688, 0.001381, 0.06714, 0.04156, 0.08259, 0.1, 0.006688, 0.1468, 0.2972, 0.2652, 0.04595, 0.1843, 0.8583, 0.4883, 0.06237, 0.2562, 0.1281, 0.5405, 0.6619, 0.2651, 0.2369, 0.1733, 0.1416, 0.01453, 0.06201, 0.003042, 0.06809, 0.05997, 0.01715, 0.01727, 0.05914, 0.08222, 0.08637, 0.004765, 0.08745, 0.01153, 0.1883, 0.2599, 0.06534, 0.1595, 0.1678, 0.02531, 0.08029, 0.7353, 0.0924, 0.7582, 0.4025, 0.2305, 0.0651, 0.153, 0.6766, 0.0449, 0.5705, 0.312, 0.4596, 0.6317, 0.8489, 0.7269, 0.4416, 0.04152, 0.115, 0.5307, 0.05733, 0.02625, 0.2726, 0.04717, 0.09671, 0.02666, 0.2, 0.2651, 0.1949, 0.09218, 0.05085, 0.03038, 0.06382, 0.06215, 0.6454, 0.671, 0.3776, 0.06365, 0.1822, 0.009705, 0.06233, 0.5326, 0.07037, 0.8398, 0.1011, 0.4878, 0.03823, 0.04257, 0.1092, 0.6144, 0.1469, 0.07242, 0.005089, 0.009641]): _vg.add([_i], _w, 'REPLACE')
_vg = ob_cube.vertex_groups.new(name='UpperArm.R')
for _i, _w in zip([28, 29, 32, 33, 36, 37, 38, 39, 46, 49, 56, 57, 58, 59, 60, 61, 62, 63, 163, 180, 183, 188, 189, 191, 193, 194, 195, 196, 197, 198, 199, 200, 208, 212, 213, 216, 221, 222, 229, 232, 233, 234, 235, 236, 237, 238, 239, 240, 241, 242, 244, 245, 247, 448, 449, 450, 451, 452, 453, 454, 455, 461, 462, 464, 470, 472, 474, 475, 478], [0.05881, 0.06598, 0.0515, 0.01087, 0.628, 0.8412, 0.1508, 0.2289, 0.04513, 0.01763, 0.8529, 0.7894, 0.8504, 0.7722, 0.1046, 0.1087, 0.1814, 0.1593, 0.01631, 0.06913, 0.01533, 0.002514, 0.03513, 0.06688, 0.7881, 0.1576, 0.9477, 0.264, 0.08666, 0.2061, 0.2304, 0.08731, 0.002388, 0.01215, 0.1048, 0.07012, 0.03499, 0.01263, 0.8554, 0.9316, 0.3991, 0.9772, 0.925, 0.8117, 0.8187, 0.9857, 0.8329, 0.3051, 0.2984, 0.4025, 0.1915, 0.1337, 0.1197, 0.3544, 0.1152, 0.3723, 0.5595, 0.9089, 0.9987, 0.9606, 0.8973, 0.05765, 0.08582, 0.04666, 0.2338, 0.1254, 0.01009, 0.1353, 0.02229]): _vg.add([_i], _w, 'REPLACE')
_vg = ob_cube.vertex_groups.new(name='LowerArm.R')
for _i, _w in zip([52, 53, 54, 55, 56, 57, 58, 59, 60, 61, 62, 63, 108, 109, 110, 111, 112, 114, 120, 121, 122, 123, 124, 125, 126, 127, 224, 225, 226, 227, 228, 230, 231, 233, 236, 237, 239, 240, 241, 242, 243, 244, 245, 246, 247, 334, 335, 336, 337, 338, 339, 340, 341, 345, 346, 347, 348, 349, 358, 359, 360, 361, 362, 363, 364, 365, 366, 367, 368, 369, 370, 371, 372, 373, 386, 387, 388, 389, 390, 391, 392, 393, 398, 399, 400, 401, 402, 403, 404, 405, 448, 449, 450, 451, 456, 457, 458, 459, 473], [0.856, 0.8824, 0.8128, 0.9122, 0.1442, 0.1997, 0.1487, 0.2227, 0.8948, 0.891, 0.8172, 0.8386, 0.194, 0.1902, 0.2061, 0.1463, 0.1086, 0.1123, 0.1361, 0.1391, 0.1586, 0.1376, 0.1465, 0.1436, 0.1494, 0.1454, 0.8975, 0.8709, 0.9473, 0.9081, 0.9927, 0.9931, 0.9863, 0.5962, 0.1811, 0.1791, 0.1627, 0.6937, 0.7011, 0.5949, 0.9858, 0.8069, 0.8657, 0.9802, 0.8793, 0.1717, 0.1401, 0.1423, 0.2152, 0.3776, 0.3277, 0.3404, 0.3304, 0.1862, 0.0694, 0.06083, 0.1313, 0.1404, 0.1391, 0.161, 0.1385, 0.1362, 0.1293, 0.1574, 0.1487, 0.1485, 0.1451, 0.1485, 0.1479, 0.1442, 0.1427, 0.1525, 0.1407, 0.1432, 0.1528, 0.1407, 0.1419, 0.1466, 0.1309, 0.1604, 0.1709, 0.1477, 0.0281, 0.1336, 0.06122, 0.003614, 0.3384, 0.3808, 0.3631, 0.05473, 0.6434, 0.8847, 0.6266, 0.4369, 0.9894, 0.9917, 0.9987, 0.3314, 0.9907]): _vg.add([_i], _w, 'REPLACE')
_vg = ob_cube.vertex_groups.new(name='Hand.R')
for _i, _w in zip([52, 53, 54, 55, 108, 109, 110, 111, 112, 113, 114, 115, 116, 117, 118, 119, 120, 121, 122, 123, 124, 125, 126, 127, 128, 129, 130, 131, 224, 225, 226, 227, 334, 335, 336, 337, 338, 339, 340, 341, 342, 343, 344, 345, 346, 347, 348, 349, 350, 351, 352, 353, 354, 355, 356, 357, 358, 359, 360, 361, 362, 363, 364, 365, 366, 367, 368, 369, 370, 371, 372, 373, 374, 375, 376, 377, 378, 379, 380, 381, 382, 383, 384, 385, 386, 387, 388, 389, 390, 391, 392, 393, 394, 395, 396, 397, 398, 399, 400, 401, 402, 403, 404, 405, 459], [0.1438, 0.1174, 0.187, 0.08759, 0.806, 0.8097, 0.7939, 0.8537, 0.8914, 0.9762, 0.8877, 0.9789, 0.9959, 0.9996, 0.9961, 0.9997, 0.8638, 0.8608, 0.8414, 0.8624, 0.8535, 0.8564, 0.8506, 0.8546, 0.9992, 0.9999, 0.999, 0.9999, 0.1024, 0.1289, 0.0527, 0.09173, 0.8283, 0.8598, 0.8576, 0.7848, 0.6223, 0.6722, 0.6595, 0.6695, 0.9765, 0.9914, 0.9806, 0.8138, 0.9306, 0.9392, 0.8686, 0.8596, 0.9998, 0.9998, 0.9997, 0.9958, 0.9793, 0.9774, 0.9977, 0.9969, 0.8609, 0.839, 0.8615, 0.8638, 0.8707, 0.8426, 0.8513, 0.8515, 0.8549, 0.8515, 0.8521, 0.8558, 0.8572, 0.8475, 0.8593, 0.8567, 0.9999, 1.0, 0.9999, 0.9992, 0.9998, 0.9998, 0.9982, 0.998, 1.0, 0.9981, 0.9999, 1.0, 0.8472, 0.8593, 0.858, 0.8534, 0.8691, 0.8396, 0.829, 0.8522, 0.9971, 0.9976, 0.999, 0.9998, 0.9609, 0.8664, 0.9388, 0.9732, 0.6615, 0.6191, 0.6368, 0.9453, 0.6686]): _vg.add([_i], _w, 'REPLACE')
_vg = ob_cube.vertex_groups.new(name='Shoulder.L')
_vg = ob_cube.vertex_groups.new(name='UpperArm.L')
_vg = ob_cube.vertex_groups.new(name='LowerArm.L')
_vg = ob_cube.vertex_groups.new(name='Hand.L')
_vg = ob_cube.vertex_groups.new(name='UpperLeg.R')
for _i, _w in zip([40, 41, 42, 43, 44, 45, 64, 65, 66, 67, 68, 69, 70, 71, 72, 73, 74, 75, 80, 81, 82, 83, 84, 85, 86, 87, 186, 201, 202, 203, 204, 205, 206, 207, 210, 214, 248, 249, 250, 251, 252, 253, 254, 255, 256, 257, 258, 259, 261, 262, 263, 264, 265, 266, 267, 268, 269, 274, 275, 276, 278, 279, 280, 281, 282, 283, 284, 285, 286, 287, 290, 291, 292, 293, 426, 427, 428, 429, 430, 431, 432, 433, 438, 439, 440, 442, 443, 444, 445, 446, 447, 465, 467, 468, 469, 471], [0.08237, 0.08609, 0.07459, 0.07841, 0.11, 0.1208, 0.3826, 0.3282, 0.2372, 0.216, 0.6747, 0.671, 0.3434, 0.3211, 0.3012, 0.323, 0.8916, 0.8754, 0.7196, 0.9137, 0.9326, 0.6815, 0.3225, 0.2405, 0.1736, 0.1663, 0.01393, 0.1926, 0.3165, 0.07364, 0.07205, 0.122, 0.1013, 0.1081, 0.009333, 0.0003119, 0.3275, 0.7947, 0.2627, 0.2635, 0.719, 0.6195, 0.6087, 0.2924, 0.1364, 0.1921, 0.1543, 0.09963, 0.3086, 0.3288, 0.9335, 0.7988, 0.7671, 0.2739, 0.3729, 0.8075, 0.2685, 0.001151, 0.854, 0.9668, 0.8567, 0.7567, 0.7554, 0.9492, 0.8825, 0.7041, 0.9501, 0.8955, 0.5471, 0.4178, 0.1669, 0.2538, 0.1479, 0.1535, 0.7063, 0.7923, 0.4446, 0.6732, 0.9018, 0.9515, 0.9301, 0.9768, 0.8556, 0.6996, 0.3003, 0.05336, 0.1577, 0.3137, 0.2676, 0.2896, 0.7229, 0.002563, 0.01744, 0.2642, 0.1476, 0.01116]): _vg.add([_i], _w, 'REPLACE')
_vg = ob_cube.vertex_groups.new(name='LowerLeg.R')
for _i, _w in zip([76, 77, 78, 79, 80, 81, 82, 83, 84, 85, 86, 87, 88, 89, 90, 91, 92, 100, 101, 102, 103, 270, 271, 272, 273, 274, 277, 278, 279, 280, 281, 282, 283, 284, 285, 286, 287, 288, 289, 290, 291, 292, 293, 294, 295, 297, 298, 299, 300, 301, 306, 307, 318, 319, 320, 321, 328, 331, 332, 333, 406, 407, 408, 411, 420, 422, 423, 424, 425, 426, 427, 428, 429, 432, 434, 435, 436, 437, 441], [0.217, 0.9322, 0.2216, 0.9218, 0.2671, 0.06138, 0.06331, 0.316, 0.6726, 0.7579, 0.8232, 0.8311, 0.02654, 0.4358, 0.01971, 0.4505, 0.003137, 0.09636, 0.03638, 0.7705, 0.7732, 0.8587, 0.7746, 0.09563, 0.9702, 0.9692, 0.9792, 0.01288, 0.2362, 0.2426, 0.01159, 0.1156, 0.2915, 0.03694, 0.09533, 0.4446, 0.5803, 0.9561, 0.9539, 0.8318, 0.744, 0.8495, 0.8451, 0.1349, 0.1138, 0.4541, 0.06176, 0.1227, 0.4376, 0.5195, 0.07027, 0.06395, 0.1492, 0.0365, 0.866, 0.8637, 0.01058, 0.3381, 0.8749, 0.6113, 0.7556, 0.9336, 0.5883, 0.04959, 0.02459, 0.1724, 0.5508, 0.2562, 0.01524, 0.2902, 0.2051, 0.5523, 0.3255, 0.01501, 0.9821, 0.9814, 0.9573, 0.02129, 0.9864]): _vg.add([_i], _w, 'REPLACE')
_vg = ob_cube.vertex_groups.new(name='Foor.R')
for _i, _w in zip([76, 77, 78, 79, 88, 89, 90, 91, 92, 93, 94, 95, 96, 97, 98, 99, 100, 101, 102, 103, 104, 105, 106, 107, 270, 271, 272, 273, 288, 289, 294, 295, 296, 297, 298, 299, 300, 301, 302, 303, 304, 305, 306, 307, 308, 309, 310, 311, 312, 313, 314, 315, 316, 317, 318, 319, 320, 321, 322, 323, 324, 325, 326, 327, 328, 329, 330, 331, 332, 333, 406, 407, 408, 409, 410, 411, 412, 413, 414, 415, 416, 417, 418, 419, 420, 421, 422, 423, 424, 425, 436, 437], [0.7824, 0.06612, 0.7781, 0.07722, 0.9617, 0.5642, 0.9651, 0.5495, 0.9734, 0.9775, 0.9931, 0.9953, 0.9958, 0.9978, 0.9986, 0.9992, 0.9035, 0.9567, 0.2289, 0.2265, 0.9893, 0.9929, 0.9987, 0.9992, 0.1408, 0.225, 0.904, 0.008247, 0.01698, 0.02599, 0.865, 0.8862, 0.9947, 0.5459, 0.9382, 0.8771, 0.5622, 0.4804, 0.9853, 0.9991, 0.9912, 0.9864, 0.9296, 0.9359, 0.9872, 0.9835, 0.9984, 0.9998, 0.9987, 0.9987, 0.9927, 0.9984, 0.9973, 0.9895, 0.8505, 0.9567, 0.1331, 0.1358, 0.9816, 0.9944, 0.9977, 0.9993, 0.9965, 0.9998, 0.9697, 0.981, 0.9977, 0.6618, 0.125, 0.3885, 0.244, 0.06602, 0.4115, 0.9981, 0.9844, 0.9501, 0.9993, 0.9935, 0.9949, 0.9968, 0.9997, 0.9999, 0.9978, 0.9764, 0.9626, 0.9958, 0.8275, 0.4491, 0.7437, 0.9674, 0.02042, 0.9642]): _vg.add([_i], _w, 'REPLACE')
_vg = ob_cube.vertex_groups.new(name='UpperLeg.L')
_vg = ob_cube.vertex_groups.new(name='LowerLeg.L')
_vg = ob_cube.vertex_groups.new(name='Foor.L')
_m = ob_cube.modifiers.new('Mirror', 'MIRROR')
_m.use_clip = True
_m = ob_cube.modifiers.new('Armature', 'ARMATURE')
_m.object = ob_armature
ob_light.location = (0.008235, -9.673, 10.7)
ob_light.rotation_euler = (0.6503, 0.05522, 1.866)
ob_light.lock_rotations_4d = False
ob_light.empty_display_type = 'ARROWS'
ob_light.color = (0.0, 0.0, 0.0, 0.0)
ob_light.lineart.crease_threshold = 0.0
ob_camera.location = (7.359, -6.926, 4.958)
ob_camera.rotation_euler = (1.109, 0.0, 0.8149)
ob_camera.lock_rotations_4d = False
ob_camera.empty_display_type = 'ARROWS'
ob_camera.color = (0.0, 0.0, 0.0, 0.0)
ob_camera.display_type = 'WIRE'
ob_camera.lineart.crease_threshold = 0.0
ob_armature.location = (-0.001987, -0.9292, -5.86)
ob_armature.show_in_front = True
ob_armature.lineart.crease_threshold = 0.0

# ---- collection membership
col_collection.objects.link(ob_cube)
col_collection.objects.link(ob_light)
col_collection.objects.link(ob_camera)
col_collection.objects.link(ob_armature)

# ---- scene / render settings (as saved in the file)
scene.camera = ob_camera
scene.frame_start = 1; scene.frame_end = 250; scene.frame_set(52)
scene.render.engine = 'BLENDER_EEVEE_NEXT'
scene.cycles.use_denoising = False
scene.cycles.samples = 128
scene.cycles.sampling_pattern = 'TABULATED_SOBOL'
scene.cycles.use_adaptive_sampling = False
scene.cycles.use_light_tree = False
scene.view_settings.view_transform = 'Filmic'
bpy.context.view_layer.update()
